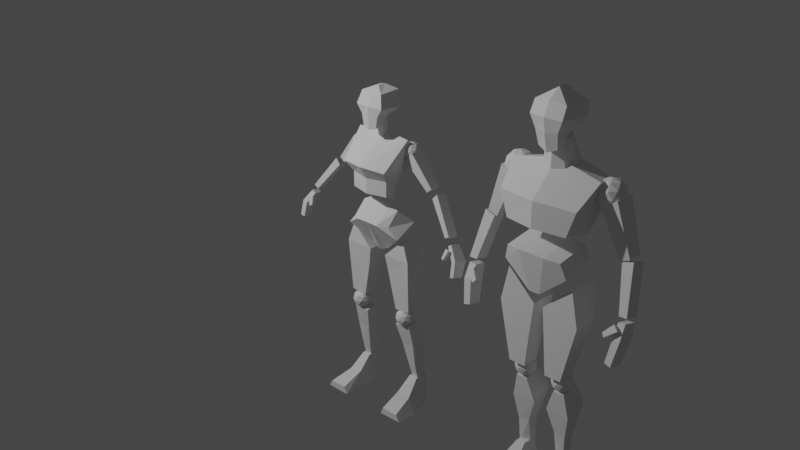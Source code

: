 # Source: 15-block-female.blend  (saved by Blender 3.0.42; exported with 4.5.12 LTS)
import bpy
from mathutils import Matrix  # noqa: F401  (used for matrix-valued properties, if any)

bpy.ops.wm.read_factory_settings(use_empty=True)
scene = bpy.context.scene
scene.name = 'Scene'

# ---- collections
col_block_man = bpy.data.collections.new('Block Man'); scene.collection.children.link(col_block_man)
col_block_woman = bpy.data.collections.new('Block Woman'); scene.collection.children.link(col_block_woman)
col_rendering = bpy.data.collections.new('Rendering'); scene.collection.children.link(col_rendering)
col_references = bpy.data.collections.new('References'); scene.collection.children.link(col_references)
col_reference_male = bpy.data.collections.new('Reference Male'); scene.collection.children.link(col_reference_male)

# ---- world
world_world = bpy.data.worlds.new('World'); scene.world = world_world
world_world.use_nodes = True; world_world.node_tree.nodes.clear()
_N = world_world.node_tree.nodes; _L = world_world.node_tree.links
n0 = _N.new('ShaderNodeOutputWorld'); n0.name = 'World Output'; n0.location = (300, 300)
n1 = _N.new('ShaderNodeBackground'); n1.name = 'Background'; n1.location = (10, 300)
n1.inputs[0].default_value = (0.05088, 0.05088, 0.05088, 1.0)
_L.new(n1.outputs[0], n0.inputs[0])
n0.is_active_output = True
world_world.color = (0.05088, 0.05088, 0.05088)
world_world.use_sun_shadow = False
world_world.sun_shadow_jitter_overblur = 0.0

# ---- cameras
cam_camera = bpy.data.cameras.new('Camera')
cam_camera.clip_end = 100.0
cam_camera.ortho_scale = 7.314

# ---- lights
light_light = bpy.data.lights.new('Light', 'POINT')
light_light.transmission_factor = 0.0
light_light.energy = 1000.0
light_light.shadow_soft_size = 0.1
light_light.shadow_maximum_resolution = 0.006
light_light.use_absolute_resolution = True

# ---- meshes
me_cube_007 = bpy.data.meshes.new('Cube.007')
me_cube_007.from_pydata([(-0.09564, -0.6516, -0.4388), (-0.159, -1.134, 0.2195), (-0.09564, 0.7457, -0.4284), (-0.159, 1.085, 0.233), (0.06867, -0.6535, -0.4364), (0.1234, -1.34, 0.4853), (0.06867, 0.7438, -0.4259), (0.1234, 1.242, 0.501), (-0.1357, -0.971, -0.003843), (-0.1357, 0.9459, 0.008583), (0.1983, 1.067, 0.1498), (0.1983, -1.079, 0.136)], [], [(8, 1, 3, 9), (9, 3, 7, 10), (10, 7, 5, 11), (11, 5, 1, 8), (2, 6, 4, 0), (7, 3, 1, 5), (4, 11, 8, 0), (6, 10, 11, 4), (2, 9, 10, 6), (0, 8, 9, 2)])
_uv = me_cube_007.uv_layers.new(name='UVMap')
_uv.uv.foreach_set('vector', [0.5331, 0.0, 0.625, 0.0, 0.625, 0.25, 0.5331, 0.25, 0.5331, 0.25, 0.625, 0.25, 0.625, 0.5, 0.5331, 0.5, 0.5331, 0.5, 0.625, 0.5, 0.625, 0.75, 0.5331, 0.75, 0.5331, 0.75, 0.625, 0.75, 0.625, 1.0, 0.5331, 1.0, 0.125, 0.5, 0.375, 0.5, 0.375, 0.75, 0.125, 0.75, 0.625, 0.5, 0.875, 0.5, 0.875, 0.75, 0.625, 0.75, 0.375, 0.75, 0.5331, 0.75, 0.5331, 1.0, 0.375, 1.0, 0.375, 0.5, 0.5331, 0.5, 0.5331, 0.75, 0.375, 0.75, 0.375, 0.25, 0.5331, 0.25, 0.5331, 0.5, 0.375, 0.5, 0.375, 0.0, 0.5331, 0.0, 0.5331, 0.25, 0.375, 0.25])
me_cube_007.use_remesh_fix_poles = True
me_cube_007.use_remesh_preserve_attributes = False
me_cube_007.update()
me_cube_008 = bpy.data.meshes.new('Cube.008')
me_cube_008.from_pydata([(-0.09142, -0.7083, -0.3911), (-0.08705, -0.7119, 0.3845), (-0.09142, 0.00254, -0.4333), (-0.08705, 1.211, 0.3845), (0.09164, -1.015, -0.4074), (0.1135, -0.7047, 0.3893), (0.09164, -0.001043, -0.4357), (0.1135, 1.218, 0.3893), (-0.2313, -0.8122, 0.1531), (-0.2313, 1.581, 0.1927), (0.1922, 1.563, 0.1806), (0.1922, -0.8301, 0.141), (-0.09549, 0.4103, -0.1464), (0.108, 0.3642, -0.1774), (0.108, -0.8067, -0.1274), (-0.09549, -0.7606, -0.09639)], [], [(8, 1, 3, 9), (9, 3, 7, 10), (10, 7, 5, 11), (11, 5, 1, 8), (2, 6, 4, 0), (7, 3, 1, 5), (14, 11, 8, 15), (13, 10, 11, 14), (12, 9, 10, 13), (15, 8, 9, 12), (0, 15, 12, 2), (2, 12, 13, 6), (6, 13, 14, 4), (4, 14, 15, 0)])
_uv = me_cube_008.uv_layers.new(name='UVMap')
_uv.uv.foreach_set('vector', [0.5462, 0.0, 0.625, 0.0, 0.625, 0.25, 0.5462, 0.25, 0.5462, 0.25, 0.625, 0.25, 0.625, 0.5, 0.5462, 0.5, 0.5462, 0.5, 0.625, 0.5, 0.625, 0.75, 0.5462, 0.75, 0.5462, 0.75, 0.625, 0.75, 0.625, 1.0, 0.5462, 1.0, 0.125, 0.5, 0.375, 0.5, 0.375, 0.75, 0.125, 0.75, 0.625, 0.5, 0.875, 0.5, 0.875, 0.75, 0.625, 0.75, 0.4549, 0.75, 0.5462, 0.75, 0.5462, 1.0, 0.4549, 1.0, 0.4549, 0.5, 0.5462, 0.5, 0.5462, 0.75, 0.4549, 0.75, 0.4549, 0.25, 0.5462, 0.25, 0.5462, 0.5, 0.4549, 0.5, 0.4549, 0.0, 0.5462, 0.0, 0.5462, 0.25, 0.4549, 0.25, 0.375, 0.0, 0.4549, 0.0, 0.4549, 0.25, 0.375, 0.25, 0.375, 0.25, 0.4549, 0.25, 0.4549, 0.5, 0.375, 0.5, 0.375, 0.5, 0.4549, 0.5, 0.4549, 0.75, 0.375, 0.75, 0.375, 0.75, 0.4549, 0.75, 0.4549, 1.0, 0.375, 1.0])
me_cube_008.use_remesh_fix_poles = True
me_cube_008.use_remesh_preserve_attributes = False
me_cube_008.update()
me_icosphere = bpy.data.meshes.new('Icosphere')
me_icosphere.from_pydata([(0.0, 0.0, -1.0), (0.7236, -0.5257, -0.4472), (-0.2764, -0.8506, -0.4472), (-0.8944, 0.0, -0.4472), (-0.2764, 0.8506, -0.4472), (0.7236, 0.5257, -0.4472), (0.2764, -0.8506, 0.4472), (-0.7236, -0.5257, 0.4472), (-0.7236, 0.5257, 0.4472), (0.2764, 0.8506, 0.4472), (0.8944, 0.0, 0.4472), (0.0, 0.0, 1.0), (-0.1625, -0.5, -0.8507), (0.4253, -0.309, -0.8507), (0.2629, -0.809, -0.5257), (0.8506, 0.0, -0.5257), (0.4253, 0.309, -0.8507), (-0.5257, 0.0, -0.8507), (-0.6882, -0.5, -0.5257), (-0.1625, 0.5, -0.8507), (-0.6882, 0.5, -0.5257), (0.2629, 0.809, -0.5257), (0.9511, -0.309, 0.0), (0.9511, 0.309, 0.0), (0.0, -1.0, 0.0), (0.5878, -0.809, 0.0), (-0.9511, -0.309, 0.0), (-0.5878, -0.809, 0.0), (-0.5878, 0.809, 0.0), (-0.9511, 0.309, 0.0), (0.5878, 0.809, 0.0), (0.0, 1.0, 0.0), (0.6882, -0.5, 0.5257), (-0.2629, -0.809, 0.5257), (-0.8506, 0.0, 0.5257), (-0.2629, 0.809, 0.5257), (0.6882, 0.5, 0.5257), (0.1625, -0.5, 0.8507), (0.5257, 0.0, 0.8507), (-0.4253, -0.309, 0.8507), (-0.4253, 0.309, 0.8507), (0.1625, 0.5, 0.8507)], [], [(0, 13, 12), (1, 13, 15), (0, 12, 17), (0, 17, 19), (0, 19, 16), (1, 15, 22), (2, 14, 24), (3, 18, 26), (4, 20, 28), (5, 21, 30), (1, 22, 25), (2, 24, 27), (3, 26, 29), (4, 28, 31), (5, 30, 23), (6, 32, 37), (7, 33, 39), (8, 34, 40), (9, 35, 41), (10, 36, 38), (38, 41, 11), (38, 36, 41), (36, 9, 41), (41, 40, 11), (41, 35, 40), (35, 8, 40), (40, 39, 11), (40, 34, 39), (34, 7, 39), (39, 37, 11), (39, 33, 37), (33, 6, 37), (37, 38, 11), (37, 32, 38), (32, 10, 38), (23, 36, 10), (23, 30, 36), (30, 9, 36), (31, 35, 9), (31, 28, 35), (28, 8, 35), (29, 34, 8), (29, 26, 34), (26, 7, 34), (27, 33, 7), (27, 24, 33), (24, 6, 33), (25, 32, 6), (25, 22, 32), (22, 10, 32), (30, 31, 9), (30, 21, 31), (21, 4, 31), (28, 29, 8), (28, 20, 29), (20, 3, 29), (26, 27, 7), (26, 18, 27), (18, 2, 27), (24, 25, 6), (24, 14, 25), (14, 1, 25), (22, 23, 10), (22, 15, 23), (15, 5, 23), (16, 21, 5), (16, 19, 21), (19, 4, 21), (19, 20, 4), (19, 17, 20), (17, 3, 20), (17, 18, 3), (17, 12, 18), (12, 2, 18), (15, 16, 5), (15, 13, 16), (13, 0, 16), (12, 14, 2), (12, 13, 14), (13, 1, 14)])
_uv = me_icosphere.uv_layers.new(name='UVMap')
_uv.uv.foreach_set('vector', [0.1818, 0.0, 0.2273, 0.07873, 0.1364, 0.07873, 0.2727, 0.1575, 0.3182, 0.07873, 0.3636, 0.1575, 0.9091, 0.0, 0.9545, 0.07873, 0.8636, 0.07873, 0.7273, 0.0, 0.7727, 0.07873, 0.6818, 0.07873, 0.5455, 0.0, 0.5909, 0.07873, 0.5, 0.07873, 0.2727, 0.1575, 0.3636, 0.1575, 0.3182, 0.2362, 0.09091, 0.1575, 0.1818, 0.1575, 0.1364, 0.2362, 0.8182, 0.1575, 0.9091, 0.1575, 0.8636, 0.2362, 0.6364, 0.1575, 0.7273, 0.1575, 0.6818, 0.2362, 0.4545, 0.1575, 0.5455, 0.1575, 0.5, 0.2362, 0.2727, 0.1575, 0.3182, 0.2362, 0.2273, 0.2362, 0.09091, 0.1575, 0.1364, 0.2362, 0.04546, 0.2362, 0.8182, 0.1575, 0.8636, 0.2362, 0.7727, 0.2362, 0.6364, 0.1575, 0.6818, 0.2362, 0.5909, 0.2362, 0.4545, 0.1575, 0.5, 0.2362, 0.4091, 0.2362, 0.1818, 0.3149, 0.2727, 0.3149, 0.2273, 0.3937, 0.0, 0.3149, 0.09091, 0.3149, 0.04546, 0.3937, 0.7273, 0.3149, 0.8182, 0.3149, 0.7727, 0.3937, 0.5455, 0.3149, 0.6364, 0.3149, 0.5909, 0.3937, 0.3636, 0.3149, 0.4545, 0.3149, 0.4091, 0.3937, 0.4091, 0.3937, 0.5, 0.3937, 0.4545, 0.4724, 0.4091, 0.3937, 0.4545, 0.3149, 0.5, 0.3937, 0.4545, 0.3149, 0.5455, 0.3149, 0.5, 0.3937, 0.5909, 0.3937, 0.6818, 0.3937, 0.6364, 0.4724, 0.5909, 0.3937, 0.6364, 0.3149, 0.6818, 0.3937, 0.6364, 0.3149, 0.7273, 0.3149, 0.6818, 0.3937, 0.7727, 0.3937, 0.8636, 0.3937, 0.8182, 0.4724, 0.7727, 0.3937, 0.8182, 0.3149, 0.8636, 0.3937, 0.8182, 0.3149, 0.9091, 0.3149, 0.8636, 0.3937, 0.04546, 0.3937, 0.1364, 0.3937, 0.09091, 0.4724, 0.04546, 0.3937, 0.09091, 0.3149, 0.1364, 0.3937, 0.09091, 0.3149, 0.1818, 0.3149, 0.1364, 0.3937, 0.2273, 0.3937, 0.3182, 0.3937, 0.2727, 0.4724, 0.2273, 0.3937, 0.2727, 0.3149, 0.3182, 0.3937, 0.2727, 0.3149, 0.3636, 0.3149, 0.3182, 0.3937, 0.4091, 0.2362, 0.4545, 0.3149, 0.3636, 0.3149, 0.4091, 0.2362, 0.5, 0.2362, 0.4545, 0.3149, 0.5, 0.2362, 0.5455, 0.3149, 0.4545, 0.3149, 0.5909, 0.2362, 0.6364, 0.3149, 0.5455, 0.3149, 0.5909, 0.2362, 0.6818, 0.2362, 0.6364, 0.3149, 0.6818, 0.2362, 0.7273, 0.3149, 0.6364, 0.3149, 0.7727, 0.2362, 0.8182, 0.3149, 0.7273, 0.3149, 0.7727, 0.2362, 0.8636, 0.2362, 0.8182, 0.3149, 0.8636, 0.2362, 0.9091, 0.3149, 0.8182, 0.3149, 0.04546, 0.2362, 0.09091, 0.3149, 0.0, 0.3149, 0.04546, 0.2362, 0.1364, 0.2362, 0.09091, 0.3149, 0.1364, 0.2362, 0.1818, 0.3149, 0.09091, 0.3149, 0.2273, 0.2362, 0.2727, 0.3149, 0.1818, 0.3149, 0.2273, 0.2362, 0.3182, 0.2362, 0.2727, 0.3149, 0.3182, 0.2362, 0.3636, 0.3149, 0.2727, 0.3149, 0.5, 0.2362, 0.5909, 0.2362, 0.5455, 0.3149, 0.5, 0.2362, 0.5455, 0.1575, 0.5909, 0.2362, 0.5455, 0.1575, 0.6364, 0.1575, 0.5909, 0.2362, 0.6818, 0.2362, 0.7727, 0.2362, 0.7273, 0.3149, 0.6818, 0.2362, 0.7273, 0.1575, 0.7727, 0.2362, 0.7273, 0.1575, 0.8182, 0.1575, 0.7727, 0.2362, 0.8636, 0.2362, 0.9545, 0.2362, 0.9091, 0.3149, 0.8636, 0.2362, 0.9091, 0.1575, 0.9545, 0.2362, 0.9091, 0.1575, 1.0, 0.1575, 0.9545, 0.2362, 0.1364, 0.2362, 0.2273, 0.2362, 0.1818, 0.3149, 0.1364, 0.2362, 0.1818, 0.1575, 0.2273, 0.2362, 0.1818, 0.1575, 0.2727, 0.1575, 0.2273, 0.2362, 0.3182, 0.2362, 0.4091, 0.2362, 0.3636, 0.3149, 0.3182, 0.2362, 0.3636, 0.1575, 0.4091, 0.2362, 0.3636, 0.1575, 0.4545, 0.1575, 0.4091, 0.2362, 0.5, 0.07873, 0.5455, 0.1575, 0.4545, 0.1575, 0.5, 0.07873, 0.5909, 0.07873, 0.5455, 0.1575, 0.5909, 0.07873, 0.6364, 0.1575, 0.5455, 0.1575, 0.6818, 0.07873, 0.7273, 0.1575, 0.6364, 0.1575, 0.6818, 0.07873, 0.7727, 0.07873, 0.7273, 0.1575, 0.7727, 0.07873, 0.8182, 0.1575, 0.7273, 0.1575, 0.8636, 0.07873, 0.9091, 0.1575, 0.8182, 0.1575, 0.8636, 0.07873, 0.9545, 0.07873, 0.9091, 0.1575, 0.9545, 0.07873, 1.0, 0.1575, 0.9091, 0.1575, 0.3636, 0.1575, 0.4091, 0.07873, 0.4545, 0.1575, 0.3636, 0.1575, 0.3182, 0.07873, 0.4091, 0.07873, 0.3182, 0.07873, 0.3636, 0.0, 0.4091, 0.07873, 0.1364, 0.07873, 0.1818, 0.1575, 0.09091, 0.1575, 0.1364, 0.07873, 0.2273, 0.07873, 0.1818, 0.1575, 0.2273, 0.07873, 0.2727, 0.1575, 0.1818, 0.1575])
me_icosphere.use_remesh_fix_poles = True
me_icosphere.use_remesh_preserve_attributes = False
me_icosphere.update()
me_cube_009 = bpy.data.meshes.new('Cube.009')
me_cube_009.from_pydata([(-0.1476, -0.279, -0.3581), (-0.1222, -0.2912, 0.06927), (-0.1476, 1.401, -0.2704), (-0.1005, 1.247, 0.6846), (0.2299, -0.279, -0.3386), (0.1431, -0.2912, 0.05953), (0.05744, 1.401, -0.2509), (0.03456, 1.247, 0.6554), (-0.1476, 0.561, -0.3143), (-0.1005, 0.4599, 0.7528), (0.1629, 0.561, -0.2948), (0.03456, 0.4599, 0.7236), (-0.1475, -1.543, -0.382), (-0.1222, -1.556, -0.1819), (0.1432, -1.556, -0.1917), (0.23, -1.543, -0.3625)], [], [(8, 9, 3, 2), (2, 3, 7, 6), (10, 11, 5, 4), (1, 0, 12, 13), (8, 10, 4, 0), (11, 9, 1, 5), (7, 3, 9, 11), (2, 6, 10, 8), (6, 7, 11, 10), (0, 1, 9, 8), (15, 14, 13, 12), (0, 4, 15, 12), (5, 1, 13, 14), (4, 5, 14, 15)])
_uv = me_cube_009.uv_layers.new(name='UVMap')
_uv.uv.foreach_set('vector', [0.375, 0.125, 0.625, 0.125, 0.625, 0.25, 0.375, 0.25, 0.375, 0.25, 0.625, 0.25, 0.625, 0.5, 0.375, 0.5, 0.375, 0.625, 0.625, 0.625, 0.625, 0.75, 0.375, 0.75, 0.625, 0.0, 0.375, 0.0, 0.375, 0.0, 0.625, 0.0, 0.125, 0.625, 0.375, 0.625, 0.375, 0.75, 0.125, 0.75, 0.625, 0.625, 0.875, 0.625, 0.875, 0.75, 0.625, 0.75, 0.625, 0.5, 0.875, 0.5, 0.875, 0.625, 0.625, 0.625, 0.125, 0.5, 0.375, 0.5, 0.375, 0.625, 0.125, 0.625, 0.375, 0.5, 0.625, 0.5, 0.625, 0.625, 0.375, 0.625, 0.375, 0.0, 0.625, 0.0, 0.625, 0.125, 0.375, 0.125, 0.375, 0.75, 0.625, 0.75, 0.625, 1.0, 0.375, 1.0, 0.125, 0.75, 0.375, 0.75, 0.375, 0.75, 0.125, 0.75, 0.625, 0.75, 0.875, 0.75, 0.875, 0.75, 0.625, 0.75, 0.375, 0.75, 0.625, 0.75, 0.625, 0.75, 0.375, 0.75])
me_cube_009.use_remesh_fix_poles = True
me_cube_009.use_remesh_preserve_attributes = False
me_cube_009.update()
me_cube_010 = bpy.data.meshes.new('Cube.010')
me_cube_010.from_pydata([(0.0, -0.9513, -1.058), (0.0, -1.268, 0.5891), (0.0, 0.927, -0.9001), (0.0, 0.4527, 0.808), (1.317, -0.962, -0.1119), (1.121, -1.116, 0.5261), (1.317, 0.5393, 0.1547), (1.121, 0.3342, 0.7107), (0.2247, 0.927, -0.8877), (0.5266, 0.4527, 0.7963), (0.2247, -0.9513, -1.046), (0.5266, -1.268, 0.5774)], [], [(8, 9, 7, 6), (6, 7, 5, 4), (10, 11, 1, 0), (8, 6, 4, 10), (9, 3, 1, 11), (7, 9, 11, 5), (2, 8, 10, 0), (4, 5, 11, 10), (2, 3, 9, 8)])
_uv = me_cube_010.uv_layers.new(name='UVMap')
_uv.uv.foreach_set('vector', [0.375, 0.3695, 0.625, 0.3695, 0.625, 0.5, 0.375, 0.5, 0.375, 0.5, 0.625, 0.5, 0.625, 0.75, 0.375, 0.75, 0.375, 0.8805, 0.625, 0.8805, 0.625, 1.0, 0.375, 1.0, 0.2445, 0.5, 0.375, 0.5, 0.375, 0.75, 0.2445, 0.75, 0.7555, 0.5, 0.875, 0.5, 0.875, 0.75, 0.7555, 0.75, 0.625, 0.5, 0.7555, 0.5, 0.7555, 0.75, 0.625, 0.75, 0.125, 0.5, 0.2445, 0.5, 0.2445, 0.75, 0.125, 0.75, 0.375, 0.75, 0.625, 0.75, 0.625, 0.8805, 0.375, 0.8805, 0.375, 0.25, 0.625, 0.25, 0.625, 0.3695, 0.375, 0.3695])
me_cube_010.use_remesh_fix_poles = True
me_cube_010.use_remesh_preserve_attributes = False
me_cube_010.update()
me_cube_011 = bpy.data.meshes.new('Cube.011')
me_cube_011.from_pydata([(1.782, -0.05307, 0.8136), (1.224, -0.9578, -0.8497), (1.22, 0.2864, -1.122), (1.723, 0.8664, 0.5988), (0.0, 0.4199, -1.146), (0.0, 1.162, 0.8599), (0.0, -1.208, -0.8016), (0.0, -0.04094, 1.183), (1.546, -0.9337, 0.04745), (1.564, 0.8335, 0.1524), (0.0, -1.216, 0.1239), (0.0, 1.043, 0.2855)], [], [(3, 9, 11, 5), (10, 8, 0, 7), (3, 5, 7, 0), (10, 6, 1, 8), (2, 9, 8, 1), (9, 3, 0, 8), (4, 2, 1, 6), (4, 11, 9, 2)])
_uv = me_cube_011.uv_layers.new(name='UVMap')
_uv.uv.foreach_set('vector', [0.625, 0.5, 0.537, 0.5, 0.537, 0.375, 0.625, 0.375, 0.537, 0.875, 0.537, 0.75, 0.625, 0.75, 0.625, 0.875, 0.625, 0.5, 0.75, 0.5, 0.75, 0.75, 0.625, 0.75, 0.537, 0.875, 0.375, 0.875, 0.375, 0.75, 0.537, 0.75, 0.375, 0.5, 0.537, 0.5, 0.537, 0.75, 0.375, 0.75, 0.537, 0.5, 0.625, 0.5, 0.625, 0.75, 0.537, 0.75, 0.25, 0.5, 0.375, 0.5, 0.375, 0.75, 0.25, 0.75, 0.375, 0.375, 0.537, 0.375, 0.537, 0.5, 0.375, 0.5])
me_cube_011.use_remesh_fix_poles = True
me_cube_011.use_remesh_preserve_attributes = False
me_cube_011.update()
me_icosphere_001 = bpy.data.meshes.new('Icosphere.001')
me_icosphere_001.from_pydata([(0.0, 0.0, -1.0), (0.7236, -0.5257, -0.4472), (-0.2764, -0.8506, -0.4472), (-0.8944, 0.0, -0.4472), (-0.2764, 0.8506, -0.4472), (0.7236, 0.5257, -0.4472), (0.2764, -0.8506, 0.4472), (-0.7236, -0.5257, 0.4472), (-0.7236, 0.5257, 0.4472), (0.2764, 0.8506, 0.4472), (0.8944, 0.0, 0.4472), (0.0, 0.0, 1.0), (-0.1625, -0.5, -0.8507), (0.4253, -0.309, -0.8507), (0.2629, -0.809, -0.5257), (0.8506, 0.0, -0.5257), (0.4253, 0.309, -0.8507), (-0.5257, 0.0, -0.8507), (-0.6882, -0.5, -0.5257), (-0.1625, 0.5, -0.8507), (-0.6882, 0.5, -0.5257), (0.2629, 0.809, -0.5257), (0.9511, -0.309, 0.0), (0.9511, 0.309, 0.0), (0.0, -1.0, 0.0), (0.5878, -0.809, 0.0), (-0.9511, -0.309, 0.0), (-0.5878, -0.809, 0.0), (-0.5878, 0.809, 0.0), (-0.9511, 0.309, 0.0), (0.5878, 0.809, 0.0), (0.0, 1.0, 0.0), (0.6882, -0.5, 0.5257), (-0.2629, -0.809, 0.5257), (-0.8506, 0.0, 0.5257), (-0.2629, 0.809, 0.5257), (0.6882, 0.5, 0.5257), (0.1625, -0.5, 0.8507), (0.5257, 0.0, 0.8507), (-0.4253, -0.309, 0.8507), (-0.4253, 0.309, 0.8507), (0.1625, 0.5, 0.8507)], [], [(0, 13, 12), (1, 13, 15), (0, 12, 17), (0, 17, 19), (0, 19, 16), (1, 15, 22), (2, 14, 24), (3, 18, 26), (4, 20, 28), (5, 21, 30), (1, 22, 25), (2, 24, 27), (3, 26, 29), (4, 28, 31), (5, 30, 23), (6, 32, 37), (7, 33, 39), (8, 34, 40), (9, 35, 41), (10, 36, 38), (38, 41, 11), (38, 36, 41), (36, 9, 41), (41, 40, 11), (41, 35, 40), (35, 8, 40), (40, 39, 11), (40, 34, 39), (34, 7, 39), (39, 37, 11), (39, 33, 37), (33, 6, 37), (37, 38, 11), (37, 32, 38), (32, 10, 38), (23, 36, 10), (23, 30, 36), (30, 9, 36), (31, 35, 9), (31, 28, 35), (28, 8, 35), (29, 34, 8), (29, 26, 34), (26, 7, 34), (27, 33, 7), (27, 24, 33), (24, 6, 33), (25, 32, 6), (25, 22, 32), (22, 10, 32), (30, 31, 9), (30, 21, 31), (21, 4, 31), (28, 29, 8), (28, 20, 29), (20, 3, 29), (26, 27, 7), (26, 18, 27), (18, 2, 27), (24, 25, 6), (24, 14, 25), (14, 1, 25), (22, 23, 10), (22, 15, 23), (15, 5, 23), (16, 21, 5), (16, 19, 21), (19, 4, 21), (19, 20, 4), (19, 17, 20), (17, 3, 20), (17, 18, 3), (17, 12, 18), (12, 2, 18), (15, 16, 5), (15, 13, 16), (13, 0, 16), (12, 14, 2), (12, 13, 14), (13, 1, 14)])
_uv = me_icosphere_001.uv_layers.new(name='UVMap')
_uv.uv.foreach_set('vector', [0.1818, 0.0, 0.2273, 0.07873, 0.1364, 0.07873, 0.2727, 0.1575, 0.3182, 0.07873, 0.3636, 0.1575, 0.9091, 0.0, 0.9545, 0.07873, 0.8636, 0.07873, 0.7273, 0.0, 0.7727, 0.07873, 0.6818, 0.07873, 0.5455, 0.0, 0.5909, 0.07873, 0.5, 0.07873, 0.2727, 0.1575, 0.3636, 0.1575, 0.3182, 0.2362, 0.09091, 0.1575, 0.1818, 0.1575, 0.1364, 0.2362, 0.8182, 0.1575, 0.9091, 0.1575, 0.8636, 0.2362, 0.6364, 0.1575, 0.7273, 0.1575, 0.6818, 0.2362, 0.4545, 0.1575, 0.5455, 0.1575, 0.5, 0.2362, 0.2727, 0.1575, 0.3182, 0.2362, 0.2273, 0.2362, 0.09091, 0.1575, 0.1364, 0.2362, 0.04546, 0.2362, 0.8182, 0.1575, 0.8636, 0.2362, 0.7727, 0.2362, 0.6364, 0.1575, 0.6818, 0.2362, 0.5909, 0.2362, 0.4545, 0.1575, 0.5, 0.2362, 0.4091, 0.2362, 0.1818, 0.3149, 0.2727, 0.3149, 0.2273, 0.3937, 0.0, 0.3149, 0.09091, 0.3149, 0.04546, 0.3937, 0.7273, 0.3149, 0.8182, 0.3149, 0.7727, 0.3937, 0.5455, 0.3149, 0.6364, 0.3149, 0.5909, 0.3937, 0.3636, 0.3149, 0.4545, 0.3149, 0.4091, 0.3937, 0.4091, 0.3937, 0.5, 0.3937, 0.4545, 0.4724, 0.4091, 0.3937, 0.4545, 0.3149, 0.5, 0.3937, 0.4545, 0.3149, 0.5455, 0.3149, 0.5, 0.3937, 0.5909, 0.3937, 0.6818, 0.3937, 0.6364, 0.4724, 0.5909, 0.3937, 0.6364, 0.3149, 0.6818, 0.3937, 0.6364, 0.3149, 0.7273, 0.3149, 0.6818, 0.3937, 0.7727, 0.3937, 0.8636, 0.3937, 0.8182, 0.4724, 0.7727, 0.3937, 0.8182, 0.3149, 0.8636, 0.3937, 0.8182, 0.3149, 0.9091, 0.3149, 0.8636, 0.3937, 0.04546, 0.3937, 0.1364, 0.3937, 0.09091, 0.4724, 0.04546, 0.3937, 0.09091, 0.3149, 0.1364, 0.3937, 0.09091, 0.3149, 0.1818, 0.3149, 0.1364, 0.3937, 0.2273, 0.3937, 0.3182, 0.3937, 0.2727, 0.4724, 0.2273, 0.3937, 0.2727, 0.3149, 0.3182, 0.3937, 0.2727, 0.3149, 0.3636, 0.3149, 0.3182, 0.3937, 0.4091, 0.2362, 0.4545, 0.3149, 0.3636, 0.3149, 0.4091, 0.2362, 0.5, 0.2362, 0.4545, 0.3149, 0.5, 0.2362, 0.5455, 0.3149, 0.4545, 0.3149, 0.5909, 0.2362, 0.6364, 0.3149, 0.5455, 0.3149, 0.5909, 0.2362, 0.6818, 0.2362, 0.6364, 0.3149, 0.6818, 0.2362, 0.7273, 0.3149, 0.6364, 0.3149, 0.7727, 0.2362, 0.8182, 0.3149, 0.7273, 0.3149, 0.7727, 0.2362, 0.8636, 0.2362, 0.8182, 0.3149, 0.8636, 0.2362, 0.9091, 0.3149, 0.8182, 0.3149, 0.04546, 0.2362, 0.09091, 0.3149, 0.0, 0.3149, 0.04546, 0.2362, 0.1364, 0.2362, 0.09091, 0.3149, 0.1364, 0.2362, 0.1818, 0.3149, 0.09091, 0.3149, 0.2273, 0.2362, 0.2727, 0.3149, 0.1818, 0.3149, 0.2273, 0.2362, 0.3182, 0.2362, 0.2727, 0.3149, 0.3182, 0.2362, 0.3636, 0.3149, 0.2727, 0.3149, 0.5, 0.2362, 0.5909, 0.2362, 0.5455, 0.3149, 0.5, 0.2362, 0.5455, 0.1575, 0.5909, 0.2362, 0.5455, 0.1575, 0.6364, 0.1575, 0.5909, 0.2362, 0.6818, 0.2362, 0.7727, 0.2362, 0.7273, 0.3149, 0.6818, 0.2362, 0.7273, 0.1575, 0.7727, 0.2362, 0.7273, 0.1575, 0.8182, 0.1575, 0.7727, 0.2362, 0.8636, 0.2362, 0.9545, 0.2362, 0.9091, 0.3149, 0.8636, 0.2362, 0.9091, 0.1575, 0.9545, 0.2362, 0.9091, 0.1575, 1.0, 0.1575, 0.9545, 0.2362, 0.1364, 0.2362, 0.2273, 0.2362, 0.1818, 0.3149, 0.1364, 0.2362, 0.1818, 0.1575, 0.2273, 0.2362, 0.1818, 0.1575, 0.2727, 0.1575, 0.2273, 0.2362, 0.3182, 0.2362, 0.4091, 0.2362, 0.3636, 0.3149, 0.3182, 0.2362, 0.3636, 0.1575, 0.4091, 0.2362, 0.3636, 0.1575, 0.4545, 0.1575, 0.4091, 0.2362, 0.5, 0.07873, 0.5455, 0.1575, 0.4545, 0.1575, 0.5, 0.07873, 0.5909, 0.07873, 0.5455, 0.1575, 0.5909, 0.07873, 0.6364, 0.1575, 0.5455, 0.1575, 0.6818, 0.07873, 0.7273, 0.1575, 0.6364, 0.1575, 0.6818, 0.07873, 0.7727, 0.07873, 0.7273, 0.1575, 0.7727, 0.07873, 0.8182, 0.1575, 0.7273, 0.1575, 0.8636, 0.07873, 0.9091, 0.1575, 0.8182, 0.1575, 0.8636, 0.07873, 0.9545, 0.07873, 0.9091, 0.1575, 0.9545, 0.07873, 1.0, 0.1575, 0.9091, 0.1575, 0.3636, 0.1575, 0.4091, 0.07873, 0.4545, 0.1575, 0.3636, 0.1575, 0.3182, 0.07873, 0.4091, 0.07873, 0.3182, 0.07873, 0.3636, 0.0, 0.4091, 0.07873, 0.1364, 0.07873, 0.1818, 0.1575, 0.09091, 0.1575, 0.1364, 0.07873, 0.2273, 0.07873, 0.1818, 0.1575, 0.2273, 0.07873, 0.2727, 0.1575, 0.1818, 0.1575])
me_icosphere_001.use_remesh_fix_poles = True
me_icosphere_001.use_remesh_preserve_attributes = False
me_icosphere_001.update()
me_cube_012 = bpy.data.meshes.new('Cube.012')
me_cube_012.from_pydata([(-0.6908, -0.7389, -1.047), (-1.014, -1.0, 0.9979), (-0.6908, 0.7062, -1.047), (-1.014, 1.0, 0.9979), (0.5904, -0.7389, -1.061), (1.115, -1.0, 1.11), (0.5904, 0.7062, -1.061), (1.115, 1.0, 1.11)], [], [(0, 1, 3, 2), (2, 3, 7, 6), (6, 7, 5, 4), (4, 5, 1, 0), (2, 6, 4, 0), (7, 3, 1, 5)])
_uv = me_cube_012.uv_layers.new(name='UVMap')
_uv.uv.foreach_set('vector', [0.375, 0.0, 0.625, 0.0, 0.625, 0.25, 0.375, 0.25, 0.375, 0.25, 0.625, 0.25, 0.625, 0.5, 0.375, 0.5, 0.375, 0.5, 0.625, 0.5, 0.625, 0.75, 0.375, 0.75, 0.375, 0.75, 0.625, 0.75, 0.625, 1.0, 0.375, 1.0, 0.125, 0.5, 0.375, 0.5, 0.375, 0.75, 0.125, 0.75, 0.625, 0.5, 0.875, 0.5, 0.875, 0.75, 0.625, 0.75])
me_cube_012.use_remesh_fix_poles = True
me_cube_012.use_remesh_preserve_attributes = False
me_cube_012.update()
me_cube_013 = bpy.data.meshes.new('Cube.013')
me_cube_013.from_pydata([(-0.5802, -1.0, -0.9478), (-0.5625, -1.0, 0.9558), (-0.5802, 1.0, -0.9478), (-0.5625, 1.0, 0.9558), (0.3504, -1.0, -1.008), (0.7923, -1.0, 0.9995), (0.3504, 1.0, -1.008), (0.7923, 1.0, 0.9995)], [], [(0, 1, 3, 2), (2, 3, 7, 6), (6, 7, 5, 4), (4, 5, 1, 0), (2, 6, 4, 0), (7, 3, 1, 5)])
_uv = me_cube_013.uv_layers.new(name='UVMap')
_uv.uv.foreach_set('vector', [0.375, 0.0, 0.625, 0.0, 0.625, 0.25, 0.375, 0.25, 0.375, 0.25, 0.625, 0.25, 0.625, 0.5, 0.375, 0.5, 0.375, 0.5, 0.625, 0.5, 0.625, 0.75, 0.375, 0.75, 0.375, 0.75, 0.625, 0.75, 0.625, 1.0, 0.375, 1.0, 0.125, 0.5, 0.375, 0.5, 0.375, 0.75, 0.125, 0.75, 0.625, 0.5, 0.875, 0.5, 0.875, 0.75, 0.625, 0.75])
me_cube_013.use_remesh_fix_poles = True
me_cube_013.use_remesh_preserve_attributes = False
me_cube_013.update()
me_cube_014 = bpy.data.meshes.new('Cube.014')
me_cube_014.from_pydata([(-0.6082, -0.4037, -0.2782), (-0.2457, -0.2832, 0.3302), (-0.6082, 0.4037, -0.2782), (-0.2457, 0.3068, 0.3302), (0.2553, -0.4037, -0.3487), (0.5987, -0.2832, 0.2967), (0.2553, 0.4037, -0.3487), (0.5987, 0.3068, 0.2967), (-1.573, 0.325, -1.197), (-1.573, -0.325, -1.197), (-0.8649, 0.325, -1.328), (-0.8649, -0.325, -1.328)], [], [(0, 1, 3, 2), (2, 3, 7, 6), (6, 7, 5, 4), (4, 5, 1, 0), (6, 4, 11, 10), (7, 3, 1, 5), (8, 10, 11, 9), (4, 0, 9, 11), (2, 6, 10, 8), (0, 2, 8, 9)])
_uv = me_cube_014.uv_layers.new(name='UVMap')
_uv.uv.foreach_set('vector', [0.375, 0.0, 0.625, 0.0, 0.625, 0.25, 0.375, 0.25, 0.375, 0.25, 0.625, 0.25, 0.625, 0.5, 0.375, 0.5, 0.375, 0.5, 0.625, 0.5, 0.625, 0.75, 0.375, 0.75, 0.375, 0.75, 0.625, 0.75, 0.625, 1.0, 0.375, 1.0, 0.375, 0.5, 0.375, 0.75, 0.375, 0.75, 0.375, 0.5, 0.625, 0.5, 0.875, 0.5, 0.875, 0.75, 0.625, 0.75, 0.125, 0.5, 0.375, 0.5, 0.375, 0.75, 0.125, 0.75, 0.375, 0.75, 0.375, 1.0, 0.375, 1.0, 0.375, 0.75, 0.375, 0.25, 0.375, 0.5, 0.375, 0.5, 0.375, 0.25, 0.375, 0.0, 0.375, 0.25, 0.375, 0.25, 0.375, 0.0])
me_cube_014.use_remesh_fix_poles = True
me_cube_014.use_remesh_preserve_attributes = False
me_cube_014.update()
me_cube_015 = bpy.data.meshes.new('Cube.015')
me_cube_015.from_pydata([(-0.3413, -1.0, -0.1914), (-0.2457, -1.0, 0.3302), (-0.3413, 1.0, -0.1914), (-0.2457, 1.0, 0.3302), (0.1734, -1.0, -0.256), (0.5987, -1.0, 0.2967), (0.1734, 1.0, -0.256), (0.5987, 1.0, 0.2967)], [], [(0, 1, 3, 2), (2, 3, 7, 6), (6, 7, 5, 4), (4, 5, 1, 0), (2, 6, 4, 0), (7, 3, 1, 5)])
_uv = me_cube_015.uv_layers.new(name='UVMap')
_uv.uv.foreach_set('vector', [0.375, 0.0, 0.625, 0.0, 0.625, 0.25, 0.375, 0.25, 0.375, 0.25, 0.625, 0.25, 0.625, 0.5, 0.375, 0.5, 0.375, 0.5, 0.625, 0.5, 0.625, 0.75, 0.375, 0.75, 0.375, 0.75, 0.625, 0.75, 0.625, 1.0, 0.375, 1.0, 0.125, 0.5, 0.375, 0.5, 0.375, 0.75, 0.125, 0.75, 0.625, 0.5, 0.875, 0.5, 0.875, 0.75, 0.625, 0.75])
me_cube_015.use_remesh_fix_poles = True
me_cube_015.use_remesh_preserve_attributes = False
me_cube_015.update()
me_cylinder = bpy.data.meshes.new('Cylinder')
me_cylinder.from_pydata([(7.13e-09, 1.319, -1.0), (-1.924e-09, 0.9139, 1.0), (0.9327, 0.9327, -1.0), (0.6462, 0.6462, 1.0), (1.319, -5.52e-08, -1.0), (0.9139, -4.242e-08, 1.0), (0.9327, -0.9327, -1.0), (0.6462, -0.6462, 1.0), (-1.082e-07, -1.319, -1.0), (-8.182e-08, -0.9139, 1.0), (-0.9327, -0.9327, -1.0), (-0.6462, -0.6462, 1.0), (-1.319, 1.818e-08, -1.0), (-0.9139, 8.428e-09, 1.0), (-0.9327, 0.9327, -1.0), (-0.6462, 0.6462, 1.0)], [], [(0, 1, 3, 2), (2, 3, 5, 4), (4, 5, 7, 6), (6, 7, 9, 8), (8, 9, 11, 10), (10, 11, 13, 12), (3, 1, 15, 13, 11, 9, 7, 5), (12, 13, 15, 14), (14, 15, 1, 0), (0, 2, 4, 6, 8, 10, 12, 14)])
_uv = me_cylinder.uv_layers.new(name='UVMap')
_uv.uv.foreach_set('vector', [1.0, 0.5, 1.0, 1.0, 0.875, 1.0, 0.875, 0.5, 0.875, 0.5, 0.875, 1.0, 0.75, 1.0, 0.75, 0.5, 0.75, 0.5, 0.75, 1.0, 0.625, 1.0, 0.625, 0.5, 0.625, 0.5, 0.625, 1.0, 0.5, 1.0, 0.5, 0.5, 0.5, 0.5, 0.5, 1.0, 0.375, 1.0, 0.375, 0.5, 0.375, 0.5, 0.375, 1.0, 0.25, 1.0, 0.25, 0.5, 0.4197, 0.4197, 0.25, 0.49, 0.08029, 0.4197, 0.01, 0.25, 0.08029, 0.08029, 0.25, 0.01, 0.4197, 0.08029, 0.49, 0.25, 0.25, 0.5, 0.25, 1.0, 0.125, 1.0, 0.125, 0.5, 0.125, 0.5, 0.125, 1.0, 0.0, 1.0, 0.0, 0.5, 0.75, 0.49, 0.9197, 0.4197, 0.99, 0.25, 0.9197, 0.08029, 0.75, 0.01, 0.5803, 0.08029, 0.51, 0.25, 0.5803, 0.4197])
me_cylinder.use_remesh_fix_poles = True
me_cylinder.use_remesh_preserve_attributes = False
me_cylinder.update()
me_cube_016 = bpy.data.meshes.new('Cube.016')
me_cube_016.from_pydata([(0.7326, -1.2, -1.763), (0.7326, -0.567, -1.588), (0.8707, -0.1753, -0.757), (0.8707, -1.474, -0.5814), (1.203, 1.191, 1.059), (1.203, -1.182, 1.234), (1.237, 1.225, -0.0149), (1.237, -1.607, 0.3558), (5.96e-08, -0.5997, -1.867), (2.98e-08, 0.3536, 2.049), (-3.546e-17, -1.339, -2.072), (2.98e-08, -0.3536, 2.049), (5.96e-08, -1.66, -0.6904), (-7.598e-17, -0.1418, -0.8957), (6.585e-17, -1.319, 1.433), (-1.192e-07, 1.456, 1.227), (-7.091e-17, 1.496, -0.02807), (2.533e-17, -1.815, 0.4054)], [], [(15, 9, 4), (8, 1, 0, 10), (1, 2, 3, 0), (8, 13, 2, 1), (6, 4, 5, 7), (16, 15, 4, 6), (2, 6, 7, 3), (3, 7, 17, 12), (9, 11, 5, 4), (7, 5, 14, 17), (0, 3, 12, 10), (5, 11, 14), (13, 16, 6, 2)])
_uv = me_cube_016.uv_layers.new(name='UVMap')
_uv.uv.foreach_set('vector', [0.5674, 0.375, 0.625, 0.375, 0.5674, 0.5, 0.25, 0.5, 0.375, 0.5, 0.375, 0.75, 0.25, 0.75, 0.375, 0.5, 0.4608, 0.5, 0.4608, 0.75, 0.375, 0.75, 0.375, 0.375, 0.4608, 0.375, 0.4608, 0.5, 0.375, 0.5, 0.5141, 0.5, 0.5674, 0.5, 0.5674, 0.75, 0.5141, 0.75, 0.5141, 0.375, 0.5674, 0.375, 0.5674, 0.5, 0.5141, 0.5, 0.4608, 0.5, 0.5141, 0.5, 0.5141, 0.75, 0.4608, 0.75, 0.4608, 0.75, 0.5141, 0.75, 0.5141, 0.875, 0.4608, 0.875, 0.75, 0.5, 0.75, 0.75, 0.5674, 0.75, 0.5674, 0.5, 0.5141, 0.75, 0.5674, 0.75, 0.5674, 0.875, 0.5141, 0.875, 0.375, 0.75, 0.4608, 0.75, 0.4608, 0.875, 0.375, 0.875, 0.5674, 0.75, 0.625, 0.875, 0.5674, 0.875, 0.4608, 0.375, 0.5141, 0.375, 0.5141, 0.5, 0.4608, 0.5])
me_cube_016.use_remesh_fix_poles = True
me_cube_016.use_remesh_preserve_attributes = False
me_cube_016.update()
me_cube_017 = bpy.data.meshes.new('Cube.017')
me_cube_017.from_pydata([(-0.08938, 0.2018, -0.3993), (-0.1492, -0.5006, 0.1754), (-0.08872, 1.142, -0.3874), (-0.1492, 1.493, 0.1861), (0.08215, 0.2004, -0.3976), (0.09736, -0.5657, 0.3695), (0.08281, 1.14, -0.3856), (0.09703, 1.623, 0.3765), (-0.1357, -0.2368, 0.005462), (-0.1367, 1.321, 0.002453), (0.152, 1.425, 0.1659), (0.152, -0.4954, 0.155)], [], [(8, 1, 3, 9), (9, 3, 7, 10), (10, 7, 5, 11), (11, 5, 1, 8), (2, 6, 4, 0), (7, 3, 1, 5), (4, 11, 8, 0), (6, 10, 11, 4), (2, 9, 10, 6), (0, 8, 9, 2)])
_uv = me_cube_017.uv_layers.new(name='UVMap')
_uv.uv.foreach_set('vector', [0.5331, 0.0, 0.625, 0.0, 0.625, 0.25, 0.5331, 0.25, 0.5331, 0.25, 0.625, 0.25, 0.625, 0.5, 0.5331, 0.5, 0.5331, 0.5, 0.625, 0.5, 0.625, 0.75, 0.5331, 0.75, 0.5331, 0.75, 0.625, 0.75, 0.625, 1.0, 0.5331, 1.0, 0.125, 0.5, 0.375, 0.5, 0.375, 0.75, 0.125, 0.75, 0.625, 0.5, 0.875, 0.5, 0.875, 0.75, 0.625, 0.75, 0.375, 0.75, 0.5331, 0.75, 0.5331, 1.0, 0.375, 1.0, 0.375, 0.5, 0.5331, 0.5, 0.5331, 0.75, 0.375, 0.75, 0.375, 0.25, 0.5331, 0.25, 0.5331, 0.5, 0.375, 0.5, 0.375, 0.0, 0.5331, 0.0, 0.5331, 0.25, 0.375, 0.25])
me_cube_017.use_remesh_fix_poles = True
me_cube_017.use_remesh_preserve_attributes = False
me_cube_017.update()
me_cube_018 = bpy.data.meshes.new('Cube.018')
me_cube_018.from_pydata([(-0.04468, -0.04401, -0.3355), (-0.1635, -0.5126, 0.3369), (-0.0563, 0.9252, -0.3264), (-0.1645, 0.6638, 0.3393), (0.07774, -0.08009, -0.342), (0.1559, -0.4838, 0.3563), (0.08169, 0.9719, -0.3311), (0.1549, 0.6926, 0.3587), (-0.1095, -0.2958, 0.09682), (-0.1343, 1.556, 0.2161), (0.1507, 1.56, 0.2188), (0.1425, -0.2989, 0.09472), (-0.07233, 1.163, -0.1245), (0.09827, 1.113, -0.158), (0.09266, -0.2505, -0.1569), (-0.07793, -0.2007, -0.1234)], [], [(8, 1, 3, 9), (9, 3, 7, 10), (10, 7, 5, 11), (11, 5, 1, 8), (2, 6, 4, 0), (7, 3, 1, 5), (14, 11, 8, 15), (13, 10, 11, 14), (12, 9, 10, 13), (15, 8, 9, 12), (0, 15, 12, 2), (2, 12, 13, 6), (6, 13, 14, 4), (4, 14, 15, 0)])
_uv = me_cube_018.uv_layers.new(name='UVMap')
_uv.uv.foreach_set('vector', [0.5462, 0.0, 0.625, 0.0, 0.625, 0.25, 0.5462, 0.25, 0.5462, 0.25, 0.625, 0.25, 0.625, 0.5, 0.5462, 0.5, 0.5462, 0.5, 0.625, 0.5, 0.625, 0.75, 0.5462, 0.75, 0.5462, 0.75, 0.625, 0.75, 0.625, 1.0, 0.5462, 1.0, 0.125, 0.5, 0.375, 0.5, 0.375, 0.75, 0.125, 0.75, 0.625, 0.5, 0.875, 0.5, 0.875, 0.75, 0.625, 0.75, 0.4549, 0.75, 0.5462, 0.75, 0.5462, 1.0, 0.4549, 1.0, 0.4549, 0.5, 0.5462, 0.5, 0.5462, 0.75, 0.4549, 0.75, 0.4549, 0.25, 0.5462, 0.25, 0.5462, 0.5, 0.4549, 0.5, 0.4549, 0.0, 0.5462, 0.0, 0.5462, 0.25, 0.4549, 0.25, 0.375, 0.0, 0.4549, 0.0, 0.4549, 0.25, 0.375, 0.25, 0.375, 0.25, 0.4549, 0.25, 0.4549, 0.5, 0.375, 0.5, 0.375, 0.5, 0.4549, 0.5, 0.4549, 0.75, 0.375, 0.75, 0.375, 0.75, 0.4549, 0.75, 0.4549, 1.0, 0.375, 1.0])
me_cube_018.use_remesh_fix_poles = True
me_cube_018.use_remesh_preserve_attributes = False
me_cube_018.update()
me_icosphere_002 = bpy.data.meshes.new('Icosphere.002')
me_icosphere_002.from_pydata([(0.0, 0.0, -1.0), (0.7236, -0.5257, -0.4472), (-0.2764, -0.8506, -0.4472), (-0.8944, 0.0, -0.4472), (-0.2764, 0.8506, -0.4472), (0.7236, 0.5257, -0.4472), (0.2764, -0.8506, 0.4472), (-0.7236, -0.5257, 0.4472), (-0.7236, 0.5257, 0.4472), (0.2764, 0.8506, 0.4472), (0.8944, 0.0, 0.4472), (0.0, 0.0, 1.0), (-0.1625, -0.5, -0.8507), (0.4253, -0.309, -0.8507), (0.2629, -0.809, -0.5257), (0.8506, 0.0, -0.5257), (0.4253, 0.309, -0.8507), (-0.5257, 0.0, -0.8507), (-0.6882, -0.5, -0.5257), (-0.1625, 0.5, -0.8507), (-0.6882, 0.5, -0.5257), (0.2629, 0.809, -0.5257), (0.9511, -0.309, 0.0), (0.9511, 0.309, 0.0), (0.0, -1.0, 0.0), (0.5878, -0.809, 0.0), (-0.9511, -0.309, 0.0), (-0.5878, -0.809, 0.0), (-0.5878, 0.809, 0.0), (-0.9511, 0.309, 0.0), (0.5878, 0.809, 0.0), (0.0, 1.0, 0.0), (0.6882, -0.5, 0.5257), (-0.2629, -0.809, 0.5257), (-0.8506, 0.0, 0.5257), (-0.2629, 0.809, 0.5257), (0.6882, 0.5, 0.5257), (0.1625, -0.5, 0.8507), (0.5257, 0.0, 0.8507), (-0.4253, -0.309, 0.8507), (-0.4253, 0.309, 0.8507), (0.1625, 0.5, 0.8507)], [], [(0, 13, 12), (1, 13, 15), (0, 12, 17), (0, 17, 19), (0, 19, 16), (1, 15, 22), (2, 14, 24), (3, 18, 26), (4, 20, 28), (5, 21, 30), (1, 22, 25), (2, 24, 27), (3, 26, 29), (4, 28, 31), (5, 30, 23), (6, 32, 37), (7, 33, 39), (8, 34, 40), (9, 35, 41), (10, 36, 38), (38, 41, 11), (38, 36, 41), (36, 9, 41), (41, 40, 11), (41, 35, 40), (35, 8, 40), (40, 39, 11), (40, 34, 39), (34, 7, 39), (39, 37, 11), (39, 33, 37), (33, 6, 37), (37, 38, 11), (37, 32, 38), (32, 10, 38), (23, 36, 10), (23, 30, 36), (30, 9, 36), (31, 35, 9), (31, 28, 35), (28, 8, 35), (29, 34, 8), (29, 26, 34), (26, 7, 34), (27, 33, 7), (27, 24, 33), (24, 6, 33), (25, 32, 6), (25, 22, 32), (22, 10, 32), (30, 31, 9), (30, 21, 31), (21, 4, 31), (28, 29, 8), (28, 20, 29), (20, 3, 29), (26, 27, 7), (26, 18, 27), (18, 2, 27), (24, 25, 6), (24, 14, 25), (14, 1, 25), (22, 23, 10), (22, 15, 23), (15, 5, 23), (16, 21, 5), (16, 19, 21), (19, 4, 21), (19, 20, 4), (19, 17, 20), (17, 3, 20), (17, 18, 3), (17, 12, 18), (12, 2, 18), (15, 16, 5), (15, 13, 16), (13, 0, 16), (12, 14, 2), (12, 13, 14), (13, 1, 14)])
_uv = me_icosphere_002.uv_layers.new(name='UVMap')
_uv.uv.foreach_set('vector', [0.1818, 0.0, 0.2273, 0.07873, 0.1364, 0.07873, 0.2727, 0.1575, 0.3182, 0.07873, 0.3636, 0.1575, 0.9091, 0.0, 0.9545, 0.07873, 0.8636, 0.07873, 0.7273, 0.0, 0.7727, 0.07873, 0.6818, 0.07873, 0.5455, 0.0, 0.5909, 0.07873, 0.5, 0.07873, 0.2727, 0.1575, 0.3636, 0.1575, 0.3182, 0.2362, 0.09091, 0.1575, 0.1818, 0.1575, 0.1364, 0.2362, 0.8182, 0.1575, 0.9091, 0.1575, 0.8636, 0.2362, 0.6364, 0.1575, 0.7273, 0.1575, 0.6818, 0.2362, 0.4545, 0.1575, 0.5455, 0.1575, 0.5, 0.2362, 0.2727, 0.1575, 0.3182, 0.2362, 0.2273, 0.2362, 0.09091, 0.1575, 0.1364, 0.2362, 0.04546, 0.2362, 0.8182, 0.1575, 0.8636, 0.2362, 0.7727, 0.2362, 0.6364, 0.1575, 0.6818, 0.2362, 0.5909, 0.2362, 0.4545, 0.1575, 0.5, 0.2362, 0.4091, 0.2362, 0.1818, 0.3149, 0.2727, 0.3149, 0.2273, 0.3937, 0.0, 0.3149, 0.09091, 0.3149, 0.04546, 0.3937, 0.7273, 0.3149, 0.8182, 0.3149, 0.7727, 0.3937, 0.5455, 0.3149, 0.6364, 0.3149, 0.5909, 0.3937, 0.3636, 0.3149, 0.4545, 0.3149, 0.4091, 0.3937, 0.4091, 0.3937, 0.5, 0.3937, 0.4545, 0.4724, 0.4091, 0.3937, 0.4545, 0.3149, 0.5, 0.3937, 0.4545, 0.3149, 0.5455, 0.3149, 0.5, 0.3937, 0.5909, 0.3937, 0.6818, 0.3937, 0.6364, 0.4724, 0.5909, 0.3937, 0.6364, 0.3149, 0.6818, 0.3937, 0.6364, 0.3149, 0.7273, 0.3149, 0.6818, 0.3937, 0.7727, 0.3937, 0.8636, 0.3937, 0.8182, 0.4724, 0.7727, 0.3937, 0.8182, 0.3149, 0.8636, 0.3937, 0.8182, 0.3149, 0.9091, 0.3149, 0.8636, 0.3937, 0.04546, 0.3937, 0.1364, 0.3937, 0.09091, 0.4724, 0.04546, 0.3937, 0.09091, 0.3149, 0.1364, 0.3937, 0.09091, 0.3149, 0.1818, 0.3149, 0.1364, 0.3937, 0.2273, 0.3937, 0.3182, 0.3937, 0.2727, 0.4724, 0.2273, 0.3937, 0.2727, 0.3149, 0.3182, 0.3937, 0.2727, 0.3149, 0.3636, 0.3149, 0.3182, 0.3937, 0.4091, 0.2362, 0.4545, 0.3149, 0.3636, 0.3149, 0.4091, 0.2362, 0.5, 0.2362, 0.4545, 0.3149, 0.5, 0.2362, 0.5455, 0.3149, 0.4545, 0.3149, 0.5909, 0.2362, 0.6364, 0.3149, 0.5455, 0.3149, 0.5909, 0.2362, 0.6818, 0.2362, 0.6364, 0.3149, 0.6818, 0.2362, 0.7273, 0.3149, 0.6364, 0.3149, 0.7727, 0.2362, 0.8182, 0.3149, 0.7273, 0.3149, 0.7727, 0.2362, 0.8636, 0.2362, 0.8182, 0.3149, 0.8636, 0.2362, 0.9091, 0.3149, 0.8182, 0.3149, 0.04546, 0.2362, 0.09091, 0.3149, 0.0, 0.3149, 0.04546, 0.2362, 0.1364, 0.2362, 0.09091, 0.3149, 0.1364, 0.2362, 0.1818, 0.3149, 0.09091, 0.3149, 0.2273, 0.2362, 0.2727, 0.3149, 0.1818, 0.3149, 0.2273, 0.2362, 0.3182, 0.2362, 0.2727, 0.3149, 0.3182, 0.2362, 0.3636, 0.3149, 0.2727, 0.3149, 0.5, 0.2362, 0.5909, 0.2362, 0.5455, 0.3149, 0.5, 0.2362, 0.5455, 0.1575, 0.5909, 0.2362, 0.5455, 0.1575, 0.6364, 0.1575, 0.5909, 0.2362, 0.6818, 0.2362, 0.7727, 0.2362, 0.7273, 0.3149, 0.6818, 0.2362, 0.7273, 0.1575, 0.7727, 0.2362, 0.7273, 0.1575, 0.8182, 0.1575, 0.7727, 0.2362, 0.8636, 0.2362, 0.9545, 0.2362, 0.9091, 0.3149, 0.8636, 0.2362, 0.9091, 0.1575, 0.9545, 0.2362, 0.9091, 0.1575, 1.0, 0.1575, 0.9545, 0.2362, 0.1364, 0.2362, 0.2273, 0.2362, 0.1818, 0.3149, 0.1364, 0.2362, 0.1818, 0.1575, 0.2273, 0.2362, 0.1818, 0.1575, 0.2727, 0.1575, 0.2273, 0.2362, 0.3182, 0.2362, 0.4091, 0.2362, 0.3636, 0.3149, 0.3182, 0.2362, 0.3636, 0.1575, 0.4091, 0.2362, 0.3636, 0.1575, 0.4545, 0.1575, 0.4091, 0.2362, 0.5, 0.07873, 0.5455, 0.1575, 0.4545, 0.1575, 0.5, 0.07873, 0.5909, 0.07873, 0.5455, 0.1575, 0.5909, 0.07873, 0.6364, 0.1575, 0.5455, 0.1575, 0.6818, 0.07873, 0.7273, 0.1575, 0.6364, 0.1575, 0.6818, 0.07873, 0.7727, 0.07873, 0.7273, 0.1575, 0.7727, 0.07873, 0.8182, 0.1575, 0.7273, 0.1575, 0.8636, 0.07873, 0.9091, 0.1575, 0.8182, 0.1575, 0.8636, 0.07873, 0.9545, 0.07873, 0.9091, 0.1575, 0.9545, 0.07873, 1.0, 0.1575, 0.9091, 0.1575, 0.3636, 0.1575, 0.4091, 0.07873, 0.4545, 0.1575, 0.3636, 0.1575, 0.3182, 0.07873, 0.4091, 0.07873, 0.3182, 0.07873, 0.3636, 0.0, 0.4091, 0.07873, 0.1364, 0.07873, 0.1818, 0.1575, 0.09091, 0.1575, 0.1364, 0.07873, 0.2273, 0.07873, 0.1818, 0.1575, 0.2273, 0.07873, 0.2727, 0.1575, 0.1818, 0.1575])
me_icosphere_002.use_remesh_fix_poles = True
me_icosphere_002.use_remesh_preserve_attributes = False
me_icosphere_002.update()
me_cube_019 = bpy.data.meshes.new('Cube.019')
me_cube_019.from_pydata([(-0.1663, -0.3292, -0.4789), (-0.126, -0.3037, 0.2404), (-0.1663, 1.251, -0.3711), (-0.1005, 1.247, 0.6846), (0.2112, -0.3292, -0.4594), (0.08703, -0.3037, 0.1501), (0.03875, 1.251, -0.3516), (0.03456, 1.247, 0.6554), (-0.1663, 0.5485, -0.4451), (-0.1005, 0.4599, 0.7528), (0.1442, 0.5485, -0.4256), (0.03456, 0.4599, 0.7236), (-0.1662, -1.481, -0.4122), (-0.1147, -1.493, -0.1014), (0.1506, -1.493, -0.1112), (0.2113, -1.481, -0.3927)], [], [(8, 9, 3, 2), (2, 3, 7, 6), (10, 11, 5, 4), (1, 0, 12, 13), (8, 10, 4, 0), (11, 9, 1, 5), (7, 3, 9, 11), (2, 6, 10, 8), (6, 7, 11, 10), (0, 1, 9, 8), (15, 14, 13, 12), (0, 4, 15, 12), (5, 1, 13, 14), (4, 5, 14, 15)])
_uv = me_cube_019.uv_layers.new(name='UVMap')
_uv.uv.foreach_set('vector', [0.375, 0.125, 0.625, 0.125, 0.625, 0.25, 0.375, 0.25, 0.375, 0.25, 0.625, 0.25, 0.625, 0.5, 0.375, 0.5, 0.375, 0.625, 0.625, 0.625, 0.625, 0.75, 0.375, 0.75, 0.625, 0.0, 0.375, 0.0, 0.375, 0.0, 0.625, 0.0, 0.125, 0.625, 0.375, 0.625, 0.375, 0.75, 0.125, 0.75, 0.625, 0.625, 0.875, 0.625, 0.875, 0.75, 0.625, 0.75, 0.625, 0.5, 0.875, 0.5, 0.875, 0.625, 0.625, 0.625, 0.125, 0.5, 0.375, 0.5, 0.375, 0.625, 0.125, 0.625, 0.375, 0.5, 0.625, 0.5, 0.625, 0.625, 0.375, 0.625, 0.375, 0.0, 0.625, 0.0, 0.625, 0.125, 0.375, 0.125, 0.375, 0.75, 0.625, 0.75, 0.625, 1.0, 0.375, 1.0, 0.125, 0.75, 0.375, 0.75, 0.375, 0.75, 0.125, 0.75, 0.625, 0.75, 0.875, 0.75, 0.875, 0.75, 0.625, 0.75, 0.375, 0.75, 0.625, 0.75, 0.625, 0.75, 0.375, 0.75])
me_cube_019.use_remesh_fix_poles = True
me_cube_019.use_remesh_preserve_attributes = False
me_cube_019.update()
me_cube_020 = bpy.data.meshes.new('Cube.020')
me_cube_020.from_pydata([(0.0, -0.1069, -2.491), (0.0, -0.9208, -0.9792), (0.0, 1.183, -1.594), (0.0, 0.0002549, -0.2777), (1.323, -0.5646, -1.507), (0.9177, -0.643, -1.049), (1.323, 0.4534, -1.019), (0.9177, -0.09759, -0.4894), (0.407, 0.9932, -1.538), (0.5266, 0.0002549, -0.2895), (0.407, -0.08813, -2.29), (0.5266, -0.9208, -0.9909)], [], [(8, 9, 7, 6), (6, 7, 5, 4), (10, 11, 1, 0), (8, 6, 4, 10), (9, 3, 1, 11), (7, 9, 11, 5), (2, 8, 10, 0), (4, 5, 11, 10), (2, 3, 9, 8)])
_uv = me_cube_020.uv_layers.new(name='UVMap')
_uv.uv.foreach_set('vector', [0.375, 0.3695, 0.625, 0.3695, 0.625, 0.5, 0.375, 0.5, 0.375, 0.5, 0.625, 0.5, 0.625, 0.75, 0.375, 0.75, 0.375, 0.8805, 0.625, 0.8805, 0.625, 1.0, 0.375, 1.0, 0.2445, 0.5, 0.375, 0.5, 0.375, 0.75, 0.2445, 0.75, 0.7555, 0.5, 0.875, 0.5, 0.875, 0.75, 0.7555, 0.75, 0.625, 0.5, 0.7555, 0.5, 0.7555, 0.75, 0.625, 0.75, 0.125, 0.5, 0.2445, 0.5, 0.2445, 0.75, 0.125, 0.75, 0.375, 0.75, 0.625, 0.75, 0.625, 0.8805, 0.375, 0.8805, 0.375, 0.25, 0.625, 0.25, 0.625, 0.3695, 0.375, 0.3695])
me_cube_020.use_remesh_fix_poles = True
me_cube_020.use_remesh_preserve_attributes = False
me_cube_020.update()
me_cube_021 = bpy.data.meshes.new('Cube.021')
me_cube_021.from_pydata([(1.782, 0.1119, 1.264), (1.224, -0.8918, -0.7763), (1.22, -0.2744, -1.133), (1.794, 0.8554, 0.5329), (0.0, -0.1409, -1.157), (0.0, 1.151, 0.6931), (0.0, -1.142, -0.8016), (0.0, 0.124, 1.442), (1.515, -1.319, -0.1541), (1.534, 0.3607, -0.3113), (0.0, -1.6, -0.07771), (0.0, 0.5703, -0.2515), (1.224, -0.8918, -1.6), (1.22, -0.2744, -1.956), (0.0, -0.1409, -1.981), (0.0, -1.142, -1.625)], [], [(3, 9, 11, 5), (10, 8, 0, 7), (3, 5, 7, 0), (10, 6, 1, 8), (2, 9, 8, 1), (9, 3, 0, 8), (1, 6, 15, 12), (4, 11, 9, 2), (14, 13, 12, 15), (4, 2, 13, 14), (2, 1, 12, 13)])
_uv = me_cube_021.uv_layers.new(name='UVMap')
_uv.uv.foreach_set('vector', [0.625, 0.5, 0.537, 0.5, 0.537, 0.375, 0.625, 0.375, 0.537, 0.875, 0.537, 0.75, 0.625, 0.75, 0.625, 0.875, 0.625, 0.5, 0.75, 0.5, 0.75, 0.75, 0.625, 0.75, 0.537, 0.875, 0.375, 0.875, 0.375, 0.75, 0.537, 0.75, 0.375, 0.5, 0.537, 0.5, 0.537, 0.75, 0.375, 0.75, 0.537, 0.5, 0.625, 0.5, 0.625, 0.75, 0.537, 0.75, 0.375, 0.75, 0.375, 0.875, 0.375, 0.875, 0.375, 0.75, 0.375, 0.375, 0.537, 0.375, 0.537, 0.5, 0.375, 0.5, 0.25, 0.5, 0.375, 0.5, 0.375, 0.75, 0.25, 0.75, 0.375, 0.375, 0.375, 0.5, 0.375, 0.5, 0.375, 0.375, 0.375, 0.5, 0.375, 0.75, 0.375, 0.75, 0.375, 0.5])
me_cube_021.use_remesh_fix_poles = True
me_cube_021.use_remesh_preserve_attributes = False
me_cube_021.update()
me_icosphere_003 = bpy.data.meshes.new('Icosphere.003')
me_icosphere_003.from_pydata([(0.0, 0.0, -1.0), (0.7236, -0.5257, -0.4472), (-0.2764, -0.8506, -0.4472), (-0.8944, 0.0, -0.4472), (-0.2764, 0.8506, -0.4472), (0.7236, 0.5257, -0.4472), (0.2764, -0.8506, 0.4472), (-0.7236, -0.5257, 0.4472), (-0.7236, 0.5257, 0.4472), (0.2764, 0.8506, 0.4472), (0.8944, 0.0, 0.4472), (0.0, 0.0, 1.0), (-0.1625, -0.5, -0.8507), (0.4253, -0.309, -0.8507), (0.2629, -0.809, -0.5257), (0.8506, 0.0, -0.5257), (0.4253, 0.309, -0.8507), (-0.5257, 0.0, -0.8507), (-0.6882, -0.5, -0.5257), (-0.1625, 0.5, -0.8507), (-0.6882, 0.5, -0.5257), (0.2629, 0.809, -0.5257), (0.9511, -0.309, 0.0), (0.9511, 0.309, 0.0), (0.0, -1.0, 0.0), (0.5878, -0.809, 0.0), (-0.9511, -0.309, 0.0), (-0.5878, -0.809, 0.0), (-0.5878, 0.809, 0.0), (-0.9511, 0.309, 0.0), (0.5878, 0.809, 0.0), (0.0, 1.0, 0.0), (0.6882, -0.5, 0.5257), (-0.2629, -0.809, 0.5257), (-0.8506, 0.0, 0.5257), (-0.2629, 0.809, 0.5257), (0.6882, 0.5, 0.5257), (0.1625, -0.5, 0.8507), (0.5257, 0.0, 0.8507), (-0.4253, -0.309, 0.8507), (-0.4253, 0.309, 0.8507), (0.1625, 0.5, 0.8507)], [], [(0, 13, 12), (1, 13, 15), (0, 12, 17), (0, 17, 19), (0, 19, 16), (1, 15, 22), (2, 14, 24), (3, 18, 26), (4, 20, 28), (5, 21, 30), (1, 22, 25), (2, 24, 27), (3, 26, 29), (4, 28, 31), (5, 30, 23), (6, 32, 37), (7, 33, 39), (8, 34, 40), (9, 35, 41), (10, 36, 38), (38, 41, 11), (38, 36, 41), (36, 9, 41), (41, 40, 11), (41, 35, 40), (35, 8, 40), (40, 39, 11), (40, 34, 39), (34, 7, 39), (39, 37, 11), (39, 33, 37), (33, 6, 37), (37, 38, 11), (37, 32, 38), (32, 10, 38), (23, 36, 10), (23, 30, 36), (30, 9, 36), (31, 35, 9), (31, 28, 35), (28, 8, 35), (29, 34, 8), (29, 26, 34), (26, 7, 34), (27, 33, 7), (27, 24, 33), (24, 6, 33), (25, 32, 6), (25, 22, 32), (22, 10, 32), (30, 31, 9), (30, 21, 31), (21, 4, 31), (28, 29, 8), (28, 20, 29), (20, 3, 29), (26, 27, 7), (26, 18, 27), (18, 2, 27), (24, 25, 6), (24, 14, 25), (14, 1, 25), (22, 23, 10), (22, 15, 23), (15, 5, 23), (16, 21, 5), (16, 19, 21), (19, 4, 21), (19, 20, 4), (19, 17, 20), (17, 3, 20), (17, 18, 3), (17, 12, 18), (12, 2, 18), (15, 16, 5), (15, 13, 16), (13, 0, 16), (12, 14, 2), (12, 13, 14), (13, 1, 14)])
_uv = me_icosphere_003.uv_layers.new(name='UVMap')
_uv.uv.foreach_set('vector', [0.1818, 0.0, 0.2273, 0.07873, 0.1364, 0.07873, 0.2727, 0.1575, 0.3182, 0.07873, 0.3636, 0.1575, 0.9091, 0.0, 0.9545, 0.07873, 0.8636, 0.07873, 0.7273, 0.0, 0.7727, 0.07873, 0.6818, 0.07873, 0.5455, 0.0, 0.5909, 0.07873, 0.5, 0.07873, 0.2727, 0.1575, 0.3636, 0.1575, 0.3182, 0.2362, 0.09091, 0.1575, 0.1818, 0.1575, 0.1364, 0.2362, 0.8182, 0.1575, 0.9091, 0.1575, 0.8636, 0.2362, 0.6364, 0.1575, 0.7273, 0.1575, 0.6818, 0.2362, 0.4545, 0.1575, 0.5455, 0.1575, 0.5, 0.2362, 0.2727, 0.1575, 0.3182, 0.2362, 0.2273, 0.2362, 0.09091, 0.1575, 0.1364, 0.2362, 0.04546, 0.2362, 0.8182, 0.1575, 0.8636, 0.2362, 0.7727, 0.2362, 0.6364, 0.1575, 0.6818, 0.2362, 0.5909, 0.2362, 0.4545, 0.1575, 0.5, 0.2362, 0.4091, 0.2362, 0.1818, 0.3149, 0.2727, 0.3149, 0.2273, 0.3937, 0.0, 0.3149, 0.09091, 0.3149, 0.04546, 0.3937, 0.7273, 0.3149, 0.8182, 0.3149, 0.7727, 0.3937, 0.5455, 0.3149, 0.6364, 0.3149, 0.5909, 0.3937, 0.3636, 0.3149, 0.4545, 0.3149, 0.4091, 0.3937, 0.4091, 0.3937, 0.5, 0.3937, 0.4545, 0.4724, 0.4091, 0.3937, 0.4545, 0.3149, 0.5, 0.3937, 0.4545, 0.3149, 0.5455, 0.3149, 0.5, 0.3937, 0.5909, 0.3937, 0.6818, 0.3937, 0.6364, 0.4724, 0.5909, 0.3937, 0.6364, 0.3149, 0.6818, 0.3937, 0.6364, 0.3149, 0.7273, 0.3149, 0.6818, 0.3937, 0.7727, 0.3937, 0.8636, 0.3937, 0.8182, 0.4724, 0.7727, 0.3937, 0.8182, 0.3149, 0.8636, 0.3937, 0.8182, 0.3149, 0.9091, 0.3149, 0.8636, 0.3937, 0.04546, 0.3937, 0.1364, 0.3937, 0.09091, 0.4724, 0.04546, 0.3937, 0.09091, 0.3149, 0.1364, 0.3937, 0.09091, 0.3149, 0.1818, 0.3149, 0.1364, 0.3937, 0.2273, 0.3937, 0.3182, 0.3937, 0.2727, 0.4724, 0.2273, 0.3937, 0.2727, 0.3149, 0.3182, 0.3937, 0.2727, 0.3149, 0.3636, 0.3149, 0.3182, 0.3937, 0.4091, 0.2362, 0.4545, 0.3149, 0.3636, 0.3149, 0.4091, 0.2362, 0.5, 0.2362, 0.4545, 0.3149, 0.5, 0.2362, 0.5455, 0.3149, 0.4545, 0.3149, 0.5909, 0.2362, 0.6364, 0.3149, 0.5455, 0.3149, 0.5909, 0.2362, 0.6818, 0.2362, 0.6364, 0.3149, 0.6818, 0.2362, 0.7273, 0.3149, 0.6364, 0.3149, 0.7727, 0.2362, 0.8182, 0.3149, 0.7273, 0.3149, 0.7727, 0.2362, 0.8636, 0.2362, 0.8182, 0.3149, 0.8636, 0.2362, 0.9091, 0.3149, 0.8182, 0.3149, 0.04546, 0.2362, 0.09091, 0.3149, 0.0, 0.3149, 0.04546, 0.2362, 0.1364, 0.2362, 0.09091, 0.3149, 0.1364, 0.2362, 0.1818, 0.3149, 0.09091, 0.3149, 0.2273, 0.2362, 0.2727, 0.3149, 0.1818, 0.3149, 0.2273, 0.2362, 0.3182, 0.2362, 0.2727, 0.3149, 0.3182, 0.2362, 0.3636, 0.3149, 0.2727, 0.3149, 0.5, 0.2362, 0.5909, 0.2362, 0.5455, 0.3149, 0.5, 0.2362, 0.5455, 0.1575, 0.5909, 0.2362, 0.5455, 0.1575, 0.6364, 0.1575, 0.5909, 0.2362, 0.6818, 0.2362, 0.7727, 0.2362, 0.7273, 0.3149, 0.6818, 0.2362, 0.7273, 0.1575, 0.7727, 0.2362, 0.7273, 0.1575, 0.8182, 0.1575, 0.7727, 0.2362, 0.8636, 0.2362, 0.9545, 0.2362, 0.9091, 0.3149, 0.8636, 0.2362, 0.9091, 0.1575, 0.9545, 0.2362, 0.9091, 0.1575, 1.0, 0.1575, 0.9545, 0.2362, 0.1364, 0.2362, 0.2273, 0.2362, 0.1818, 0.3149, 0.1364, 0.2362, 0.1818, 0.1575, 0.2273, 0.2362, 0.1818, 0.1575, 0.2727, 0.1575, 0.2273, 0.2362, 0.3182, 0.2362, 0.4091, 0.2362, 0.3636, 0.3149, 0.3182, 0.2362, 0.3636, 0.1575, 0.4091, 0.2362, 0.3636, 0.1575, 0.4545, 0.1575, 0.4091, 0.2362, 0.5, 0.07873, 0.5455, 0.1575, 0.4545, 0.1575, 0.5, 0.07873, 0.5909, 0.07873, 0.5455, 0.1575, 0.5909, 0.07873, 0.6364, 0.1575, 0.5455, 0.1575, 0.6818, 0.07873, 0.7273, 0.1575, 0.6364, 0.1575, 0.6818, 0.07873, 0.7727, 0.07873, 0.7273, 0.1575, 0.7727, 0.07873, 0.8182, 0.1575, 0.7273, 0.1575, 0.8636, 0.07873, 0.9091, 0.1575, 0.8182, 0.1575, 0.8636, 0.07873, 0.9545, 0.07873, 0.9091, 0.1575, 0.9545, 0.07873, 1.0, 0.1575, 0.9091, 0.1575, 0.3636, 0.1575, 0.4091, 0.07873, 0.4545, 0.1575, 0.3636, 0.1575, 0.3182, 0.07873, 0.4091, 0.07873, 0.3182, 0.07873, 0.3636, 0.0, 0.4091, 0.07873, 0.1364, 0.07873, 0.1818, 0.1575, 0.09091, 0.1575, 0.1364, 0.07873, 0.2273, 0.07873, 0.1818, 0.1575, 0.2273, 0.07873, 0.2727, 0.1575, 0.1818, 0.1575])
me_icosphere_003.use_remesh_fix_poles = True
me_icosphere_003.use_remesh_preserve_attributes = False
me_icosphere_003.update()
me_cube_022 = bpy.data.meshes.new('Cube.022')
me_cube_022.from_pydata([(-0.8837, -0.7389, -0.8942), (-0.9792, -1.0, 1.27), (-0.8837, 0.7062, -0.8942), (-0.9792, 1.0, 1.27), (0.3975, -0.7389, -0.9086), (1.149, -1.0, 1.382), (0.3975, 0.7062, -0.9086), (1.149, 1.0, 1.382)], [], [(0, 1, 3, 2), (2, 3, 7, 6), (6, 7, 5, 4), (4, 5, 1, 0), (2, 6, 4, 0), (7, 3, 1, 5)])
_uv = me_cube_022.uv_layers.new(name='UVMap')
_uv.uv.foreach_set('vector', [0.375, 0.0, 0.625, 0.0, 0.625, 0.25, 0.375, 0.25, 0.375, 0.25, 0.625, 0.25, 0.625, 0.5, 0.375, 0.5, 0.375, 0.5, 0.625, 0.5, 0.625, 0.75, 0.375, 0.75, 0.375, 0.75, 0.625, 0.75, 0.625, 1.0, 0.375, 1.0, 0.125, 0.5, 0.375, 0.5, 0.375, 0.75, 0.125, 0.75, 0.625, 0.5, 0.875, 0.5, 0.875, 0.75, 0.625, 0.75])
me_cube_022.use_remesh_fix_poles = True
me_cube_022.use_remesh_preserve_attributes = False
me_cube_022.update()
me_cube_023 = bpy.data.meshes.new('Cube.023')
me_cube_023.from_pydata([(-1.068, -0.5857, -1.416), (-0.5625, -1.0, 0.9558), (-1.068, 1.414, -1.416), (-0.5625, 1.0, 0.9558), (-0.1373, -0.5857, -1.476), (0.7923, -1.0, 0.9995), (-0.1373, 1.414, -1.476), (0.7923, 1.0, 0.9995)], [], [(0, 1, 3, 2), (2, 3, 7, 6), (6, 7, 5, 4), (4, 5, 1, 0), (2, 6, 4, 0), (7, 3, 1, 5)])
_uv = me_cube_023.uv_layers.new(name='UVMap')
_uv.uv.foreach_set('vector', [0.375, 0.0, 0.625, 0.0, 0.625, 0.25, 0.375, 0.25, 0.375, 0.25, 0.625, 0.25, 0.625, 0.5, 0.375, 0.5, 0.375, 0.5, 0.625, 0.5, 0.625, 0.75, 0.375, 0.75, 0.375, 0.75, 0.625, 0.75, 0.625, 1.0, 0.375, 1.0, 0.125, 0.5, 0.375, 0.5, 0.375, 0.75, 0.125, 0.75, 0.625, 0.5, 0.875, 0.5, 0.875, 0.75, 0.625, 0.75])
me_cube_023.use_remesh_fix_poles = True
me_cube_023.use_remesh_preserve_attributes = False
me_cube_023.update()
me_cube_024 = bpy.data.meshes.new('Cube.024')
me_cube_024.from_pydata([(-0.5946, -0.3085, -0.6109), (-0.2457, -0.2832, 0.3302), (-0.5946, 0.4988, -0.6109), (-0.2457, 0.3068, 0.3302), (0.2689, -0.3085, -0.6813), (0.5987, -0.2832, 0.2967), (0.2689, 0.4988, -0.6813), (0.5987, 0.3068, 0.2967), (-2.179, 0.3612, -1.31), (-2.179, -0.2888, -1.31), (-1.471, 0.3612, -1.442), (-1.471, -0.2888, -1.442)], [], [(0, 1, 3, 2), (2, 3, 7, 6), (6, 7, 5, 4), (4, 5, 1, 0), (6, 4, 11, 10), (7, 3, 1, 5), (8, 10, 11, 9), (4, 0, 9, 11), (2, 6, 10, 8), (0, 2, 8, 9)])
_uv = me_cube_024.uv_layers.new(name='UVMap')
_uv.uv.foreach_set('vector', [0.375, 0.0, 0.625, 0.0, 0.625, 0.25, 0.375, 0.25, 0.375, 0.25, 0.625, 0.25, 0.625, 0.5, 0.375, 0.5, 0.375, 0.5, 0.625, 0.5, 0.625, 0.75, 0.375, 0.75, 0.375, 0.75, 0.625, 0.75, 0.625, 1.0, 0.375, 1.0, 0.375, 0.5, 0.375, 0.75, 0.375, 0.75, 0.375, 0.5, 0.625, 0.5, 0.875, 0.5, 0.875, 0.75, 0.625, 0.75, 0.125, 0.5, 0.375, 0.5, 0.375, 0.75, 0.125, 0.75, 0.375, 0.75, 0.375, 1.0, 0.375, 1.0, 0.375, 0.75, 0.375, 0.25, 0.375, 0.5, 0.375, 0.5, 0.375, 0.25, 0.375, 0.0, 0.375, 0.25, 0.375, 0.25, 0.375, 0.0])
me_cube_024.use_remesh_fix_poles = True
me_cube_024.use_remesh_preserve_attributes = False
me_cube_024.update()
me_cube_025 = bpy.data.meshes.new('Cube.025')
me_cube_025.from_pydata([(-0.4067, -0.858, -0.2539), (-0.2457, -1.0, 0.3302), (-0.4067, 1.142, -0.2539), (-0.2457, 1.0, 0.3302), (0.108, -0.858, -0.3185), (0.5987, -1.0, 0.2967), (0.108, 1.142, -0.3185), (0.5987, 1.0, 0.2967)], [], [(0, 1, 3, 2), (2, 3, 7, 6), (6, 7, 5, 4), (4, 5, 1, 0), (2, 6, 4, 0), (7, 3, 1, 5)])
_uv = me_cube_025.uv_layers.new(name='UVMap')
_uv.uv.foreach_set('vector', [0.375, 0.0, 0.625, 0.0, 0.625, 0.25, 0.375, 0.25, 0.375, 0.25, 0.625, 0.25, 0.625, 0.5, 0.375, 0.5, 0.375, 0.5, 0.625, 0.5, 0.625, 0.75, 0.375, 0.75, 0.375, 0.75, 0.625, 0.75, 0.625, 1.0, 0.375, 1.0, 0.125, 0.5, 0.375, 0.5, 0.375, 0.75, 0.125, 0.75, 0.625, 0.5, 0.875, 0.5, 0.875, 0.75, 0.625, 0.75])
me_cube_025.use_remesh_fix_poles = True
me_cube_025.use_remesh_preserve_attributes = False
me_cube_025.update()
me_cylinder_001 = bpy.data.meshes.new('Cylinder.001')
me_cylinder_001.from_pydata([(-2.399e-09, 0.7163, -1.217), (-8.103e-09, 0.5621, 1.527), (0.5876, 0.473, -1.217), (0.4072, 0.3935, 1.527), (0.831, -0.1147, -1.217), (0.5758, -0.01366, 1.527), (0.5876, -0.7023, -1.217), (0.4072, -0.4208, 1.527), (-7.505e-08, -0.9456, -1.217), (-5.844e-08, -0.5895, 1.527), (-0.5876, -0.7023, -1.217), (-0.4072, -0.4208, 1.527), (-0.831, -0.1147, -1.217), (-0.5758, -0.01366, 1.527), (-0.5876, 0.473, -1.217), (-0.4072, 0.3935, 1.527)], [], [(0, 1, 3, 2), (2, 3, 5, 4), (4, 5, 7, 6), (6, 7, 9, 8), (8, 9, 11, 10), (10, 11, 13, 12), (3, 1, 15, 13, 11, 9, 7, 5), (12, 13, 15, 14), (14, 15, 1, 0), (0, 2, 4, 6, 8, 10, 12, 14)])
_uv = me_cylinder_001.uv_layers.new(name='UVMap')
_uv.uv.foreach_set('vector', [1.0, 0.5, 1.0, 1.0, 0.875, 1.0, 0.875, 0.5, 0.875, 0.5, 0.875, 1.0, 0.75, 1.0, 0.75, 0.5, 0.75, 0.5, 0.75, 1.0, 0.625, 1.0, 0.625, 0.5, 0.625, 0.5, 0.625, 1.0, 0.5, 1.0, 0.5, 0.5, 0.5, 0.5, 0.5, 1.0, 0.375, 1.0, 0.375, 0.5, 0.375, 0.5, 0.375, 1.0, 0.25, 1.0, 0.25, 0.5, 0.4197, 0.4197, 0.25, 0.49, 0.08029, 0.4197, 0.01, 0.25, 0.08029, 0.08029, 0.25, 0.01, 0.4197, 0.08029, 0.49, 0.25, 0.25, 0.5, 0.25, 1.0, 0.125, 1.0, 0.125, 0.5, 0.125, 0.5, 0.125, 1.0, 0.0, 1.0, 0.0, 0.5, 0.75, 0.49, 0.9197, 0.4197, 0.99, 0.25, 0.9197, 0.08029, 0.75, 0.01, 0.5803, 0.08029, 0.51, 0.25, 0.5803, 0.4197])
me_cylinder_001.use_remesh_fix_poles = True
me_cylinder_001.use_remesh_preserve_attributes = False
me_cylinder_001.update()
me_cube_026 = bpy.data.meshes.new('Cube.026')
me_cube_026.from_pydata([(0.8458, -1.814, -1.44), (0.8458, -0.9388, -1.2), (1.081, -0.02985, -0.1427), (1.081, -1.83, -0.1287), (1.316, 1.126, 2.304), (1.316, -1.489, 2.285), (1.48, 1.371, 0.3731), (1.722, -1.898, 0.8408), (0.0, -0.9715, -1.43), (0.0, 0.5152, 2.728), (0.0, -1.954, -1.7), (0.0, -0.4991, 2.809), (0.0, -2.016, -0.2539), (0.0, 0.003685, -0.2975), (0.0, -1.626, 2.095), (0.0, 1.407, 1.987), (0.0, 1.431, 0.3761), (0.0, -2.106, 0.8742)], [], [(15, 9, 4), (8, 1, 0, 10), (1, 2, 3, 0), (8, 13, 2, 1), (6, 4, 5, 7), (16, 15, 4, 6), (2, 6, 7, 3), (3, 7, 17, 12), (9, 11, 5, 4), (7, 5, 14, 17), (0, 3, 12, 10), (5, 11, 14), (13, 16, 6, 2)])
_uv = me_cube_026.uv_layers.new(name='UVMap')
_uv.uv.foreach_set('vector', [0.5674, 0.375, 0.625, 0.375, 0.5674, 0.5, 0.25, 0.5, 0.375, 0.5, 0.375, 0.75, 0.25, 0.75, 0.375, 0.5, 0.4608, 0.5, 0.4608, 0.75, 0.375, 0.75, 0.375, 0.375, 0.4608, 0.375, 0.4608, 0.5, 0.375, 0.5, 0.5141, 0.5, 0.5674, 0.5, 0.5674, 0.75, 0.5141, 0.75, 0.5141, 0.375, 0.5674, 0.375, 0.5674, 0.5, 0.5141, 0.5, 0.4608, 0.5, 0.5141, 0.5, 0.5141, 0.75, 0.4608, 0.75, 0.4608, 0.75, 0.5141, 0.75, 0.5141, 0.875, 0.4608, 0.875, 0.75, 0.5, 0.75, 0.75, 0.5674, 0.75, 0.5674, 0.5, 0.5141, 0.75, 0.5674, 0.75, 0.5674, 0.875, 0.5141, 0.875, 0.375, 0.75, 0.4608, 0.75, 0.4608, 0.875, 0.375, 0.875, 0.5674, 0.75, 0.625, 0.875, 0.5674, 0.875, 0.4608, 0.375, 0.5141, 0.375, 0.5141, 0.5, 0.4608, 0.5])
me_cube_026.use_remesh_fix_poles = True
me_cube_026.use_remesh_preserve_attributes = False
me_cube_026.update()

# ---- objects
ob_cube = bpy.data.objects.new('Cube', me_cube_007)
ob_cube_001 = bpy.data.objects.new('Cube.001', me_cube_008)
ob_icosphere = bpy.data.objects.new('Icosphere', me_icosphere)
ob_cube_002 = bpy.data.objects.new('Cube.002', me_cube_009)
ob_cube_003 = bpy.data.objects.new('Cube.003', me_cube_010)
ob_cube_004 = bpy.data.objects.new('Cube.004', me_cube_011)
ob_icosphere_001 = bpy.data.objects.new('Icosphere.001', me_icosphere_001)
ob_cube_005 = bpy.data.objects.new('Cube.005', me_cube_012)
ob_cube_006 = bpy.data.objects.new('Cube.006', me_cube_013)
ob_cube_007 = bpy.data.objects.new('Cube.007', me_cube_014)
ob_cube_008 = bpy.data.objects.new('Cube.008', me_cube_015)
ob_cylinder = bpy.data.objects.new('Cylinder', me_cylinder)
ob_cube_009 = bpy.data.objects.new('Cube.009', me_cube_016)
ob_cube_010 = bpy.data.objects.new('Cube.010', me_cube_017)
ob_cube_011 = bpy.data.objects.new('Cube.011', me_cube_018)
ob_icosphere_002 = bpy.data.objects.new('Icosphere.002', me_icosphere_002)
ob_cube_012 = bpy.data.objects.new('Cube.012', me_cube_019)
ob_cube_013 = bpy.data.objects.new('Cube.013', me_cube_020)
ob_cube_014 = bpy.data.objects.new('Cube.014', me_cube_021)
ob_icosphere_003 = bpy.data.objects.new('Icosphere.003', me_icosphere_003)
ob_cube_015 = bpy.data.objects.new('Cube.015', me_cube_022)
ob_cube_016 = bpy.data.objects.new('Cube.016', me_cube_023)
ob_cube_017 = bpy.data.objects.new('Cube.017', me_cube_024)
ob_cube_018 = bpy.data.objects.new('Cube.018', me_cube_025)
ob_cylinder_001 = bpy.data.objects.new('Cylinder.001', me_cylinder_001)
ob_cube_019 = bpy.data.objects.new('Cube.019', me_cube_026)
ob_light = bpy.data.objects.new('Light', light_light)
ob_camera = bpy.data.objects.new('Camera', cam_camera)
ob_reference_female_front = bpy.data.objects.new('Reference Female Front', None)
ob_reference_female_front_001 = bpy.data.objects.new('Reference Female Front.001', None)
ob_reference_male_front = bpy.data.objects.new('Reference Male Front', None)
ob_reference_male_side = bpy.data.objects.new('Reference Male Side', None)

# ---- transforms, parenting, visibility, modifiers, constraints
ob_cube.location = (2.203, -0.02986, 1.648)
ob_cube.rotation_euler = (-0.09883, -0.0, 0.0)
ob_cube.scale = (1.0, 0.1278, 1.0)
_m = ob_cube.modifiers.new('Mirror', 'MIRROR')
_m.mirror_object = ob_cube_004
ob_cube_001.location = (2.193, 0.07528, 0.6518)
ob_cube_001.rotation_euler = (0.1503, -0.0, 0.0)
ob_cube_001.scale = (0.5577, 0.1019, 1.0)
_m = ob_cube_001.modifiers.new('Mirror', 'MIRROR')
_m.mirror_object = ob_cube_004
ob_icosphere.location = (2.198, -1.523e-07, 1.133)
ob_icosphere.scale = (0.1067, 0.1067, 0.1067)
_m = ob_icosphere.modifiers.new('Mirror', 'MIRROR')
_m.mirror_object = ob_cube_004
ob_cube_002.location = (2.218, -0.1127, 0.1053)
ob_cube_002.scale = (0.6738, 0.2008, 0.2503)
_m = ob_cube_002.modifiers.new('Mirror', 'MIRROR')
_m.mirror_object = ob_cube_004
ob_cube_003.location = (1.997, -3.129e-07, 2.29)
ob_cube_003.scale = (0.2405, 0.2405, 0.2405)
_m = ob_cube_003.modifiers.new('Mirror', 'MIRROR')
_m.use_clip = True
ob_cube_004.location = (1.997, -3.129e-07, 2.887)
ob_cube_004.scale = (0.2458, 0.2715, 0.2715)
_m = ob_cube_004.modifiers.new('Mirror', 'MIRROR')
_m.use_clip = True
ob_icosphere_001.location = (2.457, 0.1169, 2.976)
ob_icosphere_001.scale = (0.1436, 0.1436, 0.1436)
_m = ob_icosphere_001.modifiers.new('Mirror', 'MIRROR')
_m.mirror_object = ob_cube_004
ob_cube_005.location = (2.594, 0.1169, 2.708)
ob_cube_005.rotation_euler = (1.024e-08, -0.3786, -5.345e-08)
ob_cube_005.scale = (0.0807, 0.1075, 0.2331)
_m = ob_cube_005.modifiers.new('Mirror', 'MIRROR')
_m.mirror_object = ob_cube_004
ob_cube_006.location = (2.751, 0.05222, 2.235)
ob_cube_006.rotation_euler = (-0.2823, -0.2096, 0.0169)
ob_cube_006.scale = (0.0807, 0.07704, 0.2331)
_m = ob_cube_006.modifiers.new('Mirror', 'MIRROR')
_m.mirror_object = ob_cube_004
ob_cube_007.location = (2.788, -0.04455, 1.899)
ob_cube_007.rotation_euler = (-0.2823, -0.2096, 0.0169)
ob_cube_007.scale = (0.0807, 0.2331, 0.2331)
_m = ob_cube_007.modifiers.new('Mirror', 'MIRROR')
_m.mirror_object = ob_cube_004
ob_cube_008.location = (2.714, -0.1418, 1.896)
ob_cube_008.rotation_euler = (-0.6315, 0.481, -0.3554)
ob_cube_008.scale = (0.0807, 0.03755, 0.2331)
_m = ob_cube_008.modifiers.new('Mirror', 'MIRROR')
_m.mirror_object = ob_cube_004
ob_cylinder.location = (1.997, 0.03511, 3.276)
ob_cylinder.rotation_euler = (0.1928, 4.254e-17, 4.113e-18)
ob_cylinder.scale = (0.1212, 0.1212, 0.1212)
ob_cube_009.location = (1.997, -3.129e-07, 3.557)
ob_cube_009.scale = (0.1282, 0.1282, 0.1282)
_m = ob_cube_009.modifiers.new('Mirror', 'MIRROR')
_m.mirror_object = ob_cube_004
ob_cube_010.location = (0.2612, -0.02986, 1.514)
ob_cube_010.rotation_euler = (-0.09883, -0.09122, -1.229e-08)
ob_cube_010.scale = (1.0, 0.1278, 1.0)
_m = ob_cube_010.modifiers.new('Mirror', 'MIRROR')
_m.mirror_object = ob_cube_014
ob_cube_011.location = (0.3055, 0.07528, 0.6047)
ob_cube_011.rotation_euler = (0.1503, -0.06085, -8.186e-09)
ob_cube_011.scale = (0.5577, 0.1019, 1.0)
_m = ob_cube_011.modifiers.new('Mirror', 'MIRROR')
_m.mirror_object = ob_cube_014
ob_icosphere_002.location = (0.2941, -1.384e-07, 1.03)
ob_icosphere_002.scale = (0.09389, 0.09389, 0.09389)
_m = ob_icosphere_002.modifiers.new('Mirror', 'MIRROR')
_m.mirror_object = ob_cube_014
ob_cube_012.location = (0.3545, -0.006869, 0.1174)
ob_cube_012.scale = (0.6738, 0.2008, 0.2503)
_m = ob_cube_012.modifiers.new('Mirror', 'MIRROR')
_m.mirror_object = ob_cube_014
ob_cube_013.location = (-0.002979, -3.129e-07, 2.29)
ob_cube_013.scale = (0.2405, 0.2405, 0.2405)
_m = ob_cube_013.modifiers.new('Mirror', 'MIRROR')
_m.use_clip = True
ob_cube_014.location = (-0.002979, -3.129e-07, 2.661)
ob_cube_014.scale = (0.1729, 0.1909, 0.1909)
_m = ob_cube_014.modifiers.new('Mirror', 'MIRROR')
_m.use_clip = True
ob_icosphere_003.location = (0.2996, 0.08216, 2.784)
ob_icosphere_003.rotation_euler = (1.059e-08, -0.3846, -5.438e-08)
ob_icosphere_003.scale = (0.08568, 0.08568, 0.08568)
_m = ob_icosphere_003.modifiers.new('Mirror', 'MIRROR')
_m.mirror_object = ob_cube_014
ob_cube_015.location = (0.4803, 0.08216, 2.585)
ob_cube_015.rotation_euler = (5.158e-08, -0.7632, -1.285e-07)
ob_cube_015.scale = (0.05674, 0.07562, 0.1639)
_m = ob_cube_015.modifiers.new('Mirror', 'MIRROR')
_m.mirror_object = ob_cube_014
ob_cube_016.location = (0.7475, 0.03671, 2.301)
ob_cube_016.rotation_euler = (-0.2939, -0.7413, 0.02241)
ob_cube_016.scale = (0.05674, 0.05417, 0.1639)
_m = ob_cube_016.modifiers.new('Mirror', 'MIRROR')
_m.mirror_object = ob_cube_014
ob_cube_017.location = (0.9441, -0.03132, 1.999)
ob_cube_017.rotation_euler = (-0.2939, -0.7413, 0.02241)
ob_cube_017.scale = (0.05674, 0.1639, 0.1639)
_m = ob_cube_017.modifiers.new('Mirror', 'MIRROR')
_m.mirror_object = ob_cube_014
ob_cube_018.location = (0.9043, -0.09971, 1.963)
ob_cube_018.rotation_euler = (-0.454, -0.0226, -0.3137)
ob_cube_018.scale = (0.05674, 0.0264, 0.1639)
_m = ob_cube_018.modifiers.new('Mirror', 'MIRROR')
_m.mirror_object = ob_cube_014
ob_cylinder_001.location = (-0.002979, 0.02468, 2.935)
ob_cylinder_001.rotation_euler = (0.1928, 4.254e-17, 4.113e-18)
ob_cylinder_001.scale = (0.08524, 0.08524, 0.08524)
ob_cube_019.location = (-0.002979, -3.129e-07, 3.132)
ob_cube_019.scale = (0.09017, 0.09017, 0.09017)
_m = ob_cube_019.modifiers.new('Mirror', 'MIRROR')
_m.use_clip = True
_m.mirror_object = ob_cube_014
ob_light.location = (-2.689, -4.642, 6.786)
ob_light.rotation_euler = (0.6503, 0.05522, 1.866)
ob_light.lock_rotations_4d = False
ob_light.empty_display_type = 'ARROWS'
ob_light.color = (0.0, 0.0, 0.0, 0.0)
ob_light.lineart.crease_threshold = 0.0
ob_camera.location = (6.823, -7.05, 6.574)
ob_camera.rotation_euler = (1.13, -1.437e-07, 0.7521)
ob_camera.lock_rotations_4d = False
ob_camera.empty_display_type = 'ARROWS'
ob_camera.color = (0.0, 0.0, 0.0, 0.0)
ob_camera.display_type = 'WIRE'
ob_camera.lineart.crease_threshold = 0.0
ob_reference_female_front.location = (1.139, 3.0, 1.776)
ob_reference_female_front.rotation_euler = (1.571, -0.0, 0.0)
ob_reference_female_front.scale = (1.125, 1.125, 1.125)
ob_reference_female_front.empty_display_type = 'IMAGE'
ob_reference_female_front.empty_display_size = 5.0
ob_reference_female_front.use_empty_image_alpha = True
ob_reference_female_front.color = (1.0, 1.0, 1.0, 0.2187)
ob_reference_female_front_001.location = (-2.861, -1.346, 1.776)
ob_reference_female_front_001.rotation_euler = (1.571, -0.0, 1.571)
ob_reference_female_front_001.scale = (1.125, 1.125, 1.125)
ob_reference_female_front_001.empty_display_type = 'IMAGE'
ob_reference_female_front_001.empty_display_size = 5.0
ob_reference_female_front_001.use_empty_image_alpha = True
ob_reference_female_front_001.color = (1.0, 1.0, 1.0, 0.2663)
ob_reference_male_front.location = (1.15, 3.0, 1.793)
ob_reference_male_front.rotation_euler = (1.571, -0.0, 0.0)
ob_reference_male_front.empty_display_type = 'IMAGE'
ob_reference_male_front.empty_display_size = 5.0
ob_reference_male_front.use_empty_image_alpha = True
ob_reference_male_front.color = (1.0, 1.0, 1.0, 0.2205)
ob_reference_male_side.location = (-2.85, -1.225, 1.793)
ob_reference_male_side.rotation_euler = (1.571, -0.0, 1.571)
ob_reference_male_side.empty_display_type = 'IMAGE'
ob_reference_male_side.empty_display_size = 5.0
ob_reference_male_side.use_empty_image_alpha = True
ob_reference_male_side.color = (1.0, 1.0, 1.0, 0.09449)

# ---- collection membership
col_block_man.objects.link(ob_cube)
col_block_man.objects.link(ob_cube_001)
col_block_man.objects.link(ob_icosphere)
col_block_man.objects.link(ob_cube_002)
col_block_man.objects.link(ob_cube_003)
col_block_man.objects.link(ob_cube_004)
col_block_man.objects.link(ob_icosphere_001)
col_block_man.objects.link(ob_cube_005)
col_block_man.objects.link(ob_cube_006)
col_block_man.objects.link(ob_cube_007)
col_block_man.objects.link(ob_cube_008)
col_block_man.objects.link(ob_cylinder)
col_block_man.objects.link(ob_cube_009)
col_block_woman.objects.link(ob_cube_010)
col_block_woman.objects.link(ob_cube_011)
col_block_woman.objects.link(ob_icosphere_002)
col_block_woman.objects.link(ob_cube_012)
col_block_woman.objects.link(ob_cube_013)
col_block_woman.objects.link(ob_cube_014)
col_block_woman.objects.link(ob_icosphere_003)
col_block_woman.objects.link(ob_cube_015)
col_block_woman.objects.link(ob_cube_016)
col_block_woman.objects.link(ob_cube_017)
col_block_woman.objects.link(ob_cube_018)
col_block_woman.objects.link(ob_cylinder_001)
col_block_woman.objects.link(ob_cube_019)
col_rendering.objects.link(ob_light)
col_rendering.objects.link(ob_camera)
col_references.objects.link(ob_reference_female_front)
col_references.objects.link(ob_reference_female_front_001)
col_reference_male.objects.link(ob_reference_male_front)
col_reference_male.objects.link(ob_reference_male_side)

# ---- scene / render settings (as saved in the file)
scene.camera = ob_camera
scene.frame_start = 1; scene.frame_end = 250; scene.frame_set(1)
scene.render.engine = 'BLENDER_EEVEE_NEXT'
scene.cycles.sampling_pattern = 'TABULATED_SOBOL'
scene.cycles.use_light_tree = False
scene.view_settings.view_transform = 'Filmic'
bpy.context.view_layer.update()
